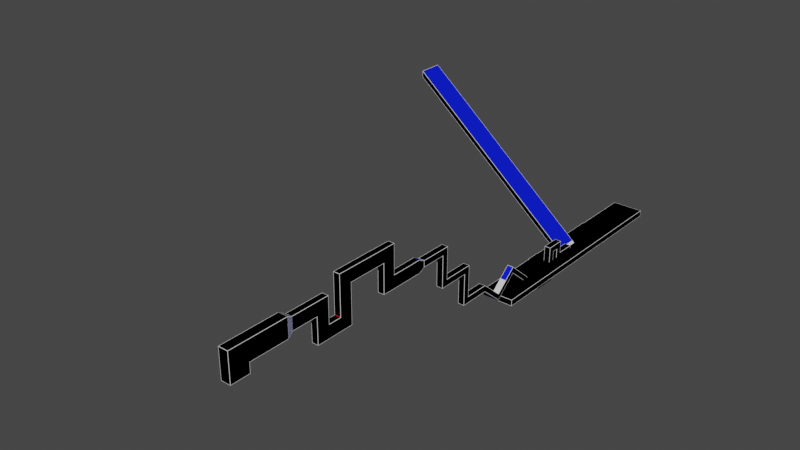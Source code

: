 # Source: Level_14.blend  (saved by Blender 2.93.21; exported with 4.5.12 LTS)
import bpy
from mathutils import Matrix  # noqa: F401  (used for matrix-valued properties, if any)

bpy.ops.wm.read_factory_settings(use_empty=True)
scene = bpy.context.scene
scene.name = 'Scene'

# ---- collections
col_objects = bpy.data.collections.new('Objects'); scene.collection.children.link(col_objects)

# ---- materials (node trees are filled in below, after node groups)
mat_material = bpy.data.materials.new('Material')
mat_material.use_transparent_shadow = False
mat_material.diffuse_color = (0.0, 0.009099, 0.8, 1.0)
mat_material_003 = bpy.data.materials.new('Material.003')
mat_material_003.use_transparent_shadow = False
mat_material_003.diffuse_color = (0.8, 0.0, 0.005073, 1.0)
mat_material_003.roughness = 0.5

# ---- material node trees
mat_material.use_nodes = True; mat_material.node_tree.nodes.clear()
_N = mat_material.node_tree.nodes; _L = mat_material.node_tree.links
n0 = _N.new('ShaderNodeBsdfPrincipled'); n0.name = 'Principled BSDF'; n0.location = (10, 300)
n0.distribution = 'GGX'
n0.subsurface_method = 'BURLEY'
n0.inputs[0].default_value = (0.0, 0.009099, 0.8, 1.0)
n0.inputs[2].default_value = 0.4
n0.inputs[3].default_value = 1.45
n0.inputs[27].default_value = (0.0, 0.0, 0.0, 1.0)
n0.inputs[28].default_value = 1.0
n1 = _N.new('ShaderNodeOutputMaterial'); n1.name = 'Material Output'; n1.location = (300, 300)
n2 = _N.new('ShaderNodeNormalMap'); n2.name = 'Normal Map'; n2.location = (-300, -300)
n2.label = 'Normal/Map'
n2.inputs[0].default_value = 0.0
_L.new(n0.outputs[0], n1.inputs[0])
_L.new(n2.outputs[0], n0.inputs[5])
n1.is_active_output = True
mat_material_003.use_nodes = True; mat_material_003.node_tree.nodes.clear()
_N = mat_material_003.node_tree.nodes; _L = mat_material_003.node_tree.links
n0 = _N.new('ShaderNodeBsdfPrincipled'); n0.name = 'Principled BSDF'; n0.location = (10, 300)
n0.distribution = 'GGX'
n0.subsurface_method = 'BURLEY'
n0.inputs[0].default_value = (0.8, 0.0, 0.005073, 1.0)
n0.inputs[3].default_value = 1.45
n0.inputs[27].default_value = (0.0, 0.0, 0.0, 1.0)
n0.inputs[28].default_value = 1.0
n1 = _N.new('ShaderNodeOutputMaterial'); n1.name = 'Material Output'; n1.location = (300, 300)
n2 = _N.new('ShaderNodeNormalMap'); n2.name = 'Normal Map'; n2.location = (-300, -300)
n2.label = 'Normal/Map'
n2.inputs[0].default_value = 0.0
_L.new(n0.outputs[0], n1.inputs[0])
_L.new(n2.outputs[0], n0.inputs[5])
n1.is_active_output = True

# ---- world
world_world = bpy.data.worlds.new('World'); scene.world = world_world
world_world.use_nodes = True; world_world.node_tree.nodes.clear()
_N = world_world.node_tree.nodes; _L = world_world.node_tree.links
n0 = _N.new('ShaderNodeOutputWorld'); n0.name = 'World Output'; n0.location = (300, 300)
n1 = _N.new('ShaderNodeBackground'); n1.name = 'Background'; n1.location = (10, 300)
n1.inputs[0].default_value = (0.05088, 0.05088, 0.05088, 1.0)
_L.new(n1.outputs[0], n0.inputs[0])
n0.is_active_output = True
world_world.color = (0.05088, 0.05088, 0.05088)
world_world.use_sun_shadow = False
world_world.sun_shadow_jitter_overblur = 0.0

# ---- meshes
me_cube_001 = bpy.data.meshes.new('Cube.001')
me_cube_001.from_pydata([(-0.5, -3.0, 1.0), (-0.5, 0.0, 0.0), (-0.5, 0.0, 1.0), (0.5, -3.0, 1.0), (0.5, 0.0, 0.0), (0.5, 0.0, 1.0), (-0.5, -4.0, 0.0), (0.5, -4.0, 0.0), (0.5, -4.0, 2.0), (-0.5, -4.0, 2.0), (0.5, -3.0, 3.0), (-0.5, -3.0, 3.0), (0.5, -5.0, 2.0), (-0.5, -5.0, 2.0), (0.5, -6.0, 3.0), (-0.5, -6.0, 3.0), (0.5, -6.0, -2.0), (-0.5, -6.0, -2.0), (0.5, -5.0, -3.0), (-0.5, -5.0, -3.0), (-0.5, -9.0, -3.0), (0.5, -9.0, -3.0), (-0.5, -9.0, -2.0), (0.5, -9.0, -2.0), (0.5, -16.0, 4.0), (0.5, -16.0, 3.0), (-0.5, -16.0, 3.0), (-0.5, -16.0, 4.0), (-0.5, -19.5, 0.0), (0.5, -19.5, 0.0), (-0.5, -19.5, 1.0), (0.5, -19.5, 1.0), (-0.5, -23.0, 4.0), (-0.5, -23.0, 3.0), (0.5, -23.0, 3.0), (0.5, -23.0, 4.0), (-0.5, -27.0, 4.0), (0.5, -27.0, 4.0), (-0.5, -28.0, 3.0), (0.5, -28.0, 3.0), (0.5, -28.0, 8.0), (-0.5, -28.0, 8.0), (0.5, -27.0, 9.0), (-0.5, -27.0, 9.0), (0.5, -32.0, 9.0), (-0.5, -32.0, 9.0), (0.5, -33.0, 8.0), (-0.5, -33.0, 8.0), (0.5, -33.0, 13.0), (-0.5, -33.0, 13.0), (0.5, -32.0, 14.0), (-0.5, -32.0, 14.0), (0.5, -37.0, 13.0), (-0.5, -37.0, 13.0), (0.5, -37.0, 14.0), (-0.5, -37.0, 14.0)], [], [(1, 2, 5, 4), (4, 7, 6, 1), (11, 15, 14, 10), (5, 2, 0, 3), (7, 8, 9, 6), (3, 0, 11, 10), (9, 8, 12, 13), (15, 17, 16, 14), (12, 18, 19, 13), (9, 13, 19, 20, 22, 17, 15, 11, 0, 2, 1, 6), (18, 21, 20, 19), (23, 22, 27, 24), (20, 21, 25, 26), (10, 14, 16, 23, 21, 18, 12, 8, 7, 4, 5, 3), (16, 17, 22, 23), (27, 26, 28, 30), (22, 20, 26, 27), (24, 27, 30, 31), (25, 24, 31, 29), (26, 25, 29, 28), (28, 29, 34, 33), (21, 23, 24, 25), (29, 31, 35, 34), (31, 30, 32, 35), (30, 28, 33, 32), (35, 32, 36, 37), (34, 39, 38, 33), (39, 40, 41, 38), (43, 45, 44, 42), (36, 43, 42, 37), (40, 46, 47, 41), (46, 48, 49, 47), (45, 51, 50, 44), (39, 34, 35, 37, 42, 44, 50, 54, 52, 48, 46, 40), (51, 55, 54, 50), (53, 52, 54, 55), (33, 38, 41, 47, 49, 53, 55, 51, 45, 43, 36, 32), (49, 48, 52, 53)])
_uv = me_cube_001.uv_layers.new(name='UVMap')
_uv.uv.foreach_set('vector', [0.375, 0.25, 0.625, 0.25, 0.625, 0.5, 0.375, 0.5, 0.375, 0.5, 0.375, 0.75, 0.125, 0.75, 0.125, 0.5, 0.875, 0.75, 0.875, 0.75, 0.625, 0.75, 0.625, 0.75, 0.625, 0.5, 0.875, 0.5, 0.875, 0.75, 0.625, 0.75, 0.375, 0.75, 0.625, 0.75, 0.625, 1.0, 0.375, 1.0, 0.625, 0.75, 0.875, 0.75, 0.875, 0.75, 0.625, 0.75, 0.625, 1.0, 0.625, 0.75, 0.625, 0.75, 0.625, 1.0, 0.625, 1.0, 0.625, 1.0, 0.625, 0.75, 0.625, 0.75, 0.625, 0.75, 0.625, 0.75, 0.625, 1.0, 0.625, 1.0, 0.625, 0.0, 0.625, 0.0, 0.625, 0.0, 0.625, 0.0, 0.625, 0.0, 0.625, 0.0, 0.625, 0.0, 0.625, 0.0, 0.625, 0.0, 0.625, 0.25, 0.375, 0.25, 0.375, 0.0, 0.625, 0.75, 0.625, 0.75, 0.625, 1.0, 0.625, 1.0, 0.625, 0.75, 0.625, 1.0, 0.625, 1.0, 0.625, 0.75, 0.625, 1.0, 0.625, 0.75, 0.625, 0.75, 0.625, 1.0, 0.625, 0.75, 0.625, 0.75, 0.625, 0.75, 0.625, 0.75, 0.625, 0.75, 0.625, 0.75, 0.625, 0.75, 0.625, 0.75, 0.375, 0.75, 0.375, 0.5, 0.625, 0.5, 0.625, 0.75, 0.625, 0.75, 0.625, 1.0, 0.625, 1.0, 0.625, 0.75, 0.625, 0.0, 0.625, 0.0, 0.625, 0.0, 0.625, 0.0, 0.625, 0.0, 0.625, 0.0, 0.625, 0.0, 0.625, 0.0, 0.625, 0.75, 0.625, 1.0, 0.625, 1.0, 0.625, 0.75, 0.625, 0.75, 0.625, 0.75, 0.625, 0.75, 0.625, 0.75, 0.625, 1.0, 0.625, 0.75, 0.625, 0.75, 0.625, 1.0, 0.625, 1.0, 0.625, 0.75, 0.625, 0.75, 0.625, 1.0, 0.625, 0.75, 0.625, 0.75, 0.625, 0.75, 0.625, 0.75, 0.625, 0.75, 0.625, 0.75, 0.625, 0.75, 0.625, 0.75, 0.625, 0.75, 0.625, 1.0, 0.625, 1.0, 0.625, 0.75, 0.625, 0.0, 0.625, 0.0, 0.625, 0.0, 0.625, 0.0, 0.625, 0.75, 0.625, 1.0, 0.625, 1.0, 0.625, 0.75, 0.625, 0.75, 0.625, 0.75, 0.625, 1.0, 0.625, 1.0, 0.625, 0.75, 0.625, 0.75, 0.625, 0.0, 0.625, 0.0, 0.625, 1.0, 0.625, 1.0, 0.625, 0.75, 0.625, 0.75, 0.625, 1.0, 0.625, 1.0, 0.625, 0.75, 0.625, 0.75, 0.625, 0.75, 0.625, 0.75, 0.625, 0.0, 0.625, 0.0, 0.625, 0.75, 0.625, 0.75, 0.625, 0.0, 0.625, 0.0, 0.625, 1.0, 0.625, 1.0, 0.625, 0.75, 0.625, 0.75, 0.625, 0.75, 0.625, 0.75, 0.625, 0.75, 0.625, 0.75, 0.625, 0.75, 0.625, 0.75, 0.625, 0.75, 0.625, 0.75, 0.625, 0.75, 0.625, 0.75, 0.625, 0.75, 0.625, 0.75, 0.625, 1.0, 0.625, 1.0, 0.625, 0.75, 0.625, 0.75, 0.625, 0.0, 0.625, 0.75, 0.625, 0.75, 0.625, 0.0, 0.625, 0.0, 0.625, 0.0, 0.625, 0.0, 0.625, 0.0, 0.625, 0.0, 0.625, 0.0, 0.625, 0.0, 0.625, 0.0, 0.625, 0.0, 0.625, 0.0, 0.625, 0.0, 0.625, 0.0, 0.625, 0.0, 0.625, 0.75, 0.625, 0.75, 0.625, 0.0])
me_cube_001.use_remesh_fix_poles = True
me_cube_001.use_remesh_preserve_attributes = False
me_cube_001.update()
me_cube_002 = bpy.data.meshes.new('Cube.002')
me_cube_002.from_pydata([(-0.5, -6.0, 1.0), (-0.5, -1.0, -1.0), (-0.5, -1.0, 1.0), (0.5, -6.0, 1.0), (0.5, -1.0, -1.0), (0.5, -1.0, 1.0), (-0.5, 0.0, 0.5), (-0.5, 0.0, -0.5), (0.5, 0.0, -0.5), (0.5, 0.0, 0.5), (-0.5, -8.0, -1.0), (0.5, -8.0, -1.0), (0.5, -8.0, 3.5), (-0.5, -8.0, 3.5), (0.5, -6.0, 5.5), (-0.5, -6.0, 5.5), (0.5, -14.0, 3.5), (-0.5, -14.0, 3.5), (0.5, -16.0, 5.5), (-0.5, -16.0, 5.5), (0.5, -16.0, -0.5), (-0.5, -16.0, -0.5), (0.5, -14.0, -2.5), (-0.5, -14.0, -2.5), (0.5, -18.0, -0.5), (-0.5, -18.0, -0.5), (0.5, -20.0, -2.5), (-0.5, -20.0, -2.5), (0.5, -20.0, 1.5), (-0.5, -20.0, 1.5), (0.5, -18.0, 3.5), (-0.5, -18.0, 3.5), (0.5, -24.0, 1.5), (-0.5, -24.0, 1.5), (0.5, -24.0, 3.5), (-0.5, -24.0, 3.5), (0.75, -25.0, 1.0), (-0.75, -25.0, 1.0), (0.75, -25.0, 4.0), (-0.75, -25.0, 4.0), (0.75, -31.0, 1.0), (-0.75, -31.0, 1.0), (0.75, -34.0, 4.0), (-0.75, -34.0, 4.0), (0.75, -31.0, -0.5), (-0.75, -31.0, -0.5), (0.75, -34.0, -0.5), (-0.75, -34.0, -0.5)], [], [(2, 5, 9, 6), (4, 11, 10, 1), (11, 12, 13, 10), (5, 2, 0, 3), (7, 6, 9, 8), (1, 2, 6, 7), (5, 4, 8, 9), (4, 1, 7, 8), (11, 4, 5, 3, 14, 18, 20, 24, 30, 34, 32, 28, 26, 22, 16, 12), (15, 19, 18, 14), (19, 21, 20, 18), (13, 12, 16, 17), (1, 10, 13, 17, 23, 27, 29, 33, 35, 31, 25, 21, 19, 15, 0, 2), (22, 26, 27, 23), (26, 28, 29, 27), (20, 21, 25, 24), (31, 35, 34, 30), (16, 22, 23, 17), (35, 33, 37, 39), (29, 28, 32, 33), (0, 15, 14, 3), (43, 47, 46, 42), (33, 32, 36, 37), (32, 34, 38, 36), (34, 35, 39, 38), (37, 36, 40, 41), (39, 37, 41, 45, 47, 43), (45, 44, 46, 47), (41, 40, 44, 45), (25, 31, 30, 24), (38, 42, 46, 44, 40, 36), (39, 43, 42, 38)])
_uv = me_cube_002.uv_layers.new(name='UVMap')
_uv.uv.foreach_set('vector', [0.875, 0.5, 0.625, 0.5, 0.625, 0.5, 0.875, 0.5, 0.375, 0.5, 0.375, 0.75, 0.125, 0.75, 0.125, 0.5, 0.375, 0.75, 0.625, 0.75, 0.625, 1.0, 0.375, 1.0, 0.625, 0.5, 0.875, 0.5, 0.875, 0.75, 0.625, 0.75, 0.375, 0.25, 0.625, 0.25, 0.625, 0.5, 0.375, 0.5, 0.375, 0.25, 0.625, 0.25, 0.625, 0.25, 0.375, 0.25, 0.625, 0.5, 0.375, 0.5, 0.375, 0.5, 0.625, 0.5, 0.375, 0.5, 0.125, 0.5, 0.125, 0.5, 0.375, 0.5, 0.375, 0.75, 0.375, 0.5, 0.625, 0.5, 0.625, 0.75, 0.625, 0.75, 0.625, 0.75, 0.625, 0.75, 0.625, 0.75, 0.625, 0.75, 0.625, 0.75, 0.625, 0.75, 0.625, 0.75, 0.625, 0.75, 0.625, 0.75, 0.625, 0.75, 0.625, 0.75, 0.875, 0.75, 0.875, 0.75, 0.625, 0.75, 0.625, 0.75, 0.625, 1.0, 0.625, 1.0, 0.625, 0.75, 0.625, 0.75, 0.625, 1.0, 0.625, 0.75, 0.625, 0.75, 0.625, 1.0, 0.375, 0.25, 0.375, 0.0, 0.625, 0.0, 0.625, 0.0, 0.625, 0.0, 0.625, 0.0, 0.625, 0.0, 0.625, 0.0, 0.625, 0.0, 0.625, 0.0, 0.625, 0.0, 0.625, 0.0, 0.625, 0.0, 0.625, 0.0, 0.625, 0.0, 0.625, 0.25, 0.625, 0.75, 0.625, 0.75, 0.625, 1.0, 0.625, 1.0, 0.625, 0.75, 0.625, 0.75, 0.625, 1.0, 0.625, 1.0, 0.625, 0.75, 0.625, 1.0, 0.625, 1.0, 0.625, 0.75, 0.625, 1.0, 0.625, 1.0, 0.625, 0.75, 0.625, 0.75, 0.625, 0.75, 0.625, 0.75, 0.625, 1.0, 0.625, 1.0, 0.625, 0.0, 0.625, 0.0, 0.625, 0.0, 0.625, 0.0, 0.625, 1.0, 0.625, 0.75, 0.625, 0.75, 0.625, 1.0, 0.875, 0.75, 0.875, 0.75, 0.625, 0.75, 0.625, 0.75, 0.625, 1.0, 0.625, 1.0, 0.625, 0.75, 0.625, 0.75, 0.625, 1.0, 0.625, 0.75, 0.625, 0.75, 0.625, 1.0, 0.625, 0.75, 0.625, 0.75, 0.625, 0.75, 0.625, 0.75, 0.625, 0.75, 0.625, 1.0, 0.625, 1.0, 0.625, 0.75, 0.625, 1.0, 0.625, 0.75, 0.625, 0.75, 0.625, 1.0, 0.625, 0.0, 0.625, 0.0, 0.625, 0.0, 0.625, 0.0, 0.625, 0.0, 0.625, 0.0, 0.625, 1.0, 0.625, 0.75, 0.625, 0.75, 0.625, 1.0, 0.625, 1.0, 0.625, 0.75, 0.625, 0.75, 0.625, 1.0, 0.625, 1.0, 0.625, 1.0, 0.625, 0.75, 0.625, 0.75, 0.625, 0.75, 0.625, 0.75, 0.625, 0.75, 0.625, 0.75, 0.625, 0.75, 0.625, 0.75, 0.625, 1.0, 0.625, 1.0, 0.625, 0.75, 0.625, 0.75])
me_cube_002.use_remesh_fix_poles = True
me_cube_002.use_remesh_preserve_attributes = False
me_cube_002.update()
me_cube_003 = bpy.data.meshes.new('Cube.003')
me_cube_003.from_pydata([(-0.2, -1.1, -0.5), (-0.2, -1.1, 0.5), (-0.2, 1.1, -0.5), (-0.2, 1.1, 0.5), (0.2, -1.1, -0.5), (0.2, -1.1, 0.5), (0.2, 1.1, -0.5), (0.2, 1.1, 0.5)], [], [(0, 1, 3, 2), (2, 3, 7, 6), (6, 7, 5, 4), (4, 5, 1, 0), (2, 6, 4, 0), (7, 3, 1, 5)])
_uv = me_cube_003.uv_layers.new(name='UVMap')
_uv.uv.foreach_set('vector', [0.375, 0.0, 0.625, 0.0, 0.625, 0.25, 0.375, 0.25, 0.375, 0.25, 0.625, 0.25, 0.625, 0.5, 0.375, 0.5, 0.375, 0.5, 0.625, 0.5, 0.625, 0.75, 0.375, 0.75, 0.375, 0.75, 0.625, 0.75, 0.625, 1.0, 0.375, 1.0, 0.125, 0.5, 0.375, 0.5, 0.375, 0.75, 0.125, 0.75, 0.625, 0.5, 0.875, 0.5, 0.875, 0.75, 0.625, 0.75])
me_cube_003.use_remesh_fix_poles = True
me_cube_003.use_remesh_preserve_attributes = False
me_cube_003.update()
me_cube_004 = bpy.data.meshes.new('Cube.004')
me_cube_004.from_pydata([(-0.2, -2.25, -0.5), (-0.2, -2.25, 0.5), (-0.2, 2.25, -0.5), (-0.2, 2.25, 0.5), (0.2, -2.25, -0.5), (0.2, -2.25, 0.5), (0.2, 2.25, -0.5), (0.2, 2.25, 0.5)], [], [(0, 1, 3, 2), (2, 3, 7, 6), (6, 7, 5, 4), (4, 5, 1, 0), (2, 6, 4, 0), (7, 3, 1, 5)])
_uv = me_cube_004.uv_layers.new(name='UVMap')
_uv.uv.foreach_set('vector', [0.375, 0.0, 0.625, 0.0, 0.625, 0.25, 0.375, 0.25, 0.375, 0.25, 0.625, 0.25, 0.625, 0.5, 0.375, 0.5, 0.375, 0.5, 0.625, 0.5, 0.625, 0.75, 0.375, 0.75, 0.375, 0.75, 0.625, 0.75, 0.625, 1.0, 0.375, 1.0, 0.125, 0.5, 0.375, 0.5, 0.375, 0.75, 0.125, 0.75, 0.625, 0.5, 0.875, 0.5, 0.875, 0.75, 0.625, 0.75])
me_cube_004.use_remesh_fix_poles = True
me_cube_004.use_remesh_preserve_attributes = False
me_cube_004.update()
me_cube_005 = bpy.data.meshes.new('Cube.005')
me_cube_005.from_pydata([(-0.2, -4.8, -0.5), (-0.2, -4.8, 0.5), (-0.2, -0.2, -0.5), (-0.2, -0.2, 0.5), (0.2, 0.2, -0.5), (0.2, 0.2, 0.5), (-2.2, 0.2, 0.5), (-2.2, 0.2, -0.5), (-2.6, -0.2, 0.5), (-2.6, -0.2, -0.5), (-2.2, 9.0, 0.5), (-2.2, 9.0, -0.5), (-2.6, 9.0, 0.5), (-2.6, 9.0, -0.5), (0.2, -5.2, 0.5), (0.2, -5.2, -0.5), (-2.2, -5.2, -0.5), (-2.2, -5.2, 0.5), (-2.6, -4.8, -0.5), (-2.6, -4.8, 0.5), (-2.2, -6.8, -0.5), (-2.2, -6.8, 0.5), (-2.6, -7.2, -0.5), (-2.6, -7.2, 0.5), (-0.2, -7.2, -0.5), (-0.2, -7.2, 0.5), (0.2, -6.8, -0.5), (0.2, -6.8, 0.5), (-0.2, -9.0, -0.5), (-0.2, -9.0, 0.5), (0.2, -9.0, -0.5), (0.2, -9.0, 0.5)], [], [(0, 1, 3, 2), (4, 7, 6, 5), (0, 18, 19, 1), (8, 12, 13, 9), (15, 4, 5, 14), (10, 11, 13, 12), (6, 7, 11, 10), (14, 17, 16, 15), (18, 22, 23, 19), (22, 24, 25, 23), (16, 17, 21, 20), (20, 21, 27, 26), (4, 15, 16, 20, 26, 30, 28, 24, 22, 18, 0, 2, 9, 13, 11, 7), (27, 31, 30, 26), (29, 28, 30, 31), (3, 1, 19, 23, 25, 29, 31, 27, 21, 17, 14, 5, 6, 10, 12, 8), (25, 24, 28, 29), (3, 8, 9, 2)])
_uv = me_cube_005.uv_layers.new(name='UVMap')
_uv.uv.foreach_set('vector', [0.375, 0.0, 0.625, 0.0, 0.625, 0.25, 0.375, 0.25, 0.375, 0.5, 0.375, 0.25, 0.625, 0.25, 0.625, 0.5, 0.375, 0.0, 0.375, 0.0, 0.625, 0.0, 0.625, 0.0, 0.625, 0.25, 0.625, 0.25, 0.375, 0.25, 0.375, 0.25, 0.375, 0.75, 0.375, 0.5, 0.625, 0.5, 0.625, 0.75, 0.625, 0.25, 0.375, 0.25, 0.375, 0.25, 0.625, 0.25, 0.625, 0.25, 0.375, 0.25, 0.375, 0.25, 0.625, 0.25, 0.625, 0.75, 0.625, 1.0, 0.375, 1.0, 0.375, 0.75, 0.375, 0.0, 0.375, 0.0, 0.625, 0.0, 0.625, 0.0, 0.375, 1.0, 0.375, 1.0, 0.625, 1.0, 0.625, 1.0, 0.375, 1.0, 0.625, 1.0, 0.625, 1.0, 0.375, 1.0, 0.375, 1.0, 0.625, 1.0, 0.625, 1.0, 0.375, 1.0, 0.375, 0.5, 0.375, 0.75, 0.125, 0.75, 0.125, 0.75, 0.125, 0.75, 0.125, 0.75, 0.125, 0.75, 0.125, 0.75, 0.125, 0.75, 0.125, 0.75, 0.125, 0.75, 0.125, 0.5, 0.125, 0.5, 0.125, 0.5, 0.125, 0.5, 0.125, 0.5, 0.625, 1.0, 0.625, 1.0, 0.375, 1.0, 0.375, 1.0, 0.625, 1.0, 0.375, 1.0, 0.375, 1.0, 0.625, 1.0, 0.875, 0.5, 0.875, 0.75, 0.875, 0.75, 0.875, 0.75, 0.875, 0.75, 0.875, 0.75, 0.875, 0.75, 0.875, 0.75, 0.875, 0.75, 0.875, 0.75, 0.625, 0.75, 0.625, 0.5, 0.875, 0.5, 0.875, 0.5, 0.875, 0.5, 0.875, 0.5, 0.625, 1.0, 0.375, 1.0, 0.375, 1.0, 0.625, 1.0, 0.625, 0.25, 0.625, 0.25, 0.375, 0.25, 0.375, 0.25])
me_cube_005.use_remesh_fix_poles = True
me_cube_005.use_remesh_preserve_attributes = False
me_cube_005.update()
me_cube_006 = bpy.data.meshes.new('Cube.006')
me_cube_006.from_pydata([(0.5, -5.0, 0.5), (0.5, -5.0, -0.5), (-0.5, -5.0, 0.5), (-0.5, -5.0, -0.5), (0.5, 4.0, 0.5), (0.5, 4.0, -0.5), (-0.5, 4.0, 0.5), (-0.5, 4.0, -0.5)], [], [(3, 2, 6, 7), (4, 5, 7, 6), (2, 0, 4, 6), (0, 1, 5, 4), (1, 3, 7, 5), (1, 0, 2, 3)])
_uv = me_cube_006.uv_layers.new(name='UVMap')
_uv.uv.foreach_set('vector', [0.375, 0.25, 0.625, 0.25, 0.625, 0.25, 0.375, 0.25, 0.625, 0.25, 0.375, 0.25, 0.375, 0.25, 0.625, 0.25, 0.875, 0.5, 0.875, 0.5, 0.875, 0.5, 0.875, 0.5, 0.625, 0.25, 0.375, 0.25, 0.375, 0.25, 0.625, 0.25, 0.125, 0.5, 0.125, 0.5, 0.125, 0.5, 0.125, 0.5, 0.125, 0.5, 0.875, 0.5, 0.625, 0.25, 0.125, 0.5])
me_cube_006.use_remesh_fix_poles = True
me_cube_006.use_remesh_preserve_attributes = False
me_cube_006.update()
me_cube_007 = bpy.data.meshes.new('Cube.007')
me_cube_007.from_pydata([(-2.5, -19.0, -0.5), (-2.5, -19.0, 0.5), (-2.5, 19.0, -0.5), (-2.5, 19.0, 0.5), (2.5, -19.0, -0.5), (2.5, -19.0, 0.5), (2.5, 19.0, -0.5), (2.5, 19.0, 0.5)], [], [(0, 1, 3, 2), (2, 3, 7, 6), (6, 7, 5, 4), (4, 5, 1, 0), (2, 6, 4, 0), (7, 3, 1, 5)])
_uv = me_cube_007.uv_layers.new(name='UVMap')
_uv.uv.foreach_set('vector', [0.375, 0.0, 0.625, 0.0, 0.625, 0.25, 0.375, 0.25, 0.375, 0.25, 0.625, 0.25, 0.625, 0.5, 0.375, 0.5, 0.375, 0.5, 0.625, 0.5, 0.625, 0.75, 0.375, 0.75, 0.375, 0.75, 0.625, 0.75, 0.625, 1.0, 0.375, 1.0, 0.125, 0.5, 0.375, 0.5, 0.375, 0.75, 0.125, 0.75, 0.625, 0.5, 0.875, 0.5, 0.875, 0.75, 0.625, 0.75])
me_cube_007.use_remesh_fix_poles = True
me_cube_007.use_remesh_preserve_attributes = False
me_cube_007.update()
me_cube_008 = bpy.data.meshes.new('Cube.008')
me_cube_008.from_pydata([(-28.0, -2.0, 23.0), (-28.0, -2.0, 24.0), (-28.0, 2.0, 23.0), (-28.0, 2.0, 24.0), (0.0, -2.0, -0.5), (0.0, -2.0, 0.5), (0.0, 2.0, -0.5), (0.0, 2.0, 0.5)], [], [(0, 1, 3, 2), (2, 3, 7, 6), (6, 7, 5, 4), (4, 5, 1, 0), (2, 6, 4, 0), (7, 3, 1, 5)])
_uv = me_cube_008.uv_layers.new(name='UVMap')
_uv.uv.foreach_set('vector', [0.375, 0.0, 0.625, 0.0, 0.625, 0.25, 0.375, 0.25, 0.375, 0.25, 0.625, 0.25, 0.625, 0.5, 0.375, 0.5, 0.375, 0.5, 0.625, 0.5, 0.625, 0.75, 0.375, 0.75, 0.375, 0.75, 0.625, 0.75, 0.625, 1.0, 0.375, 1.0, 0.125, 0.5, 0.375, 0.5, 0.375, 0.75, 0.125, 0.75, 0.625, 0.5, 0.875, 0.5, 0.875, 0.75, 0.625, 0.75])
me_cube_008.use_remesh_fix_poles = True
me_cube_008.use_remesh_preserve_attributes = False
me_cube_008.update()
me_cube_009 = bpy.data.meshes.new('Cube.009')
me_cube_009.from_pydata([(-2.45, -18.95, -0.5), (-2.45, -19.0, -0.45), (-2.5, -18.95, -0.45), (-2.45, -19.0, 0.45), (-2.45, -18.95, 0.5), (-2.5, -18.95, 0.45), (-2.45, 18.95, -0.5), (-2.5, 18.95, -0.45), (-2.45, 19.0, -0.45), (-2.45, 18.95, 0.5), (-2.45, 19.0, 0.45), (-2.5, 18.95, 0.45), (2.45, -18.95, -0.5), (2.5, -18.95, -0.45), (2.45, -19.0, -0.45), (2.45, -18.95, 0.5), (2.45, -19.0, 0.45), (2.5, -18.95, 0.45), (2.45, 18.95, -0.5), (2.45, 19.0, -0.45), (2.5, 18.95, -0.45), (2.45, 18.95, 0.5), (2.5, 18.95, 0.45), (2.45, 19.0, 0.45)], [], [(14, 16, 3, 1), (20, 22, 17, 13), (21, 9, 4, 15), (2, 5, 11, 7), (8, 10, 23, 19), (0, 1, 2), (3, 4, 5), (6, 7, 8), (9, 10, 11), (12, 13, 14), (15, 16, 17), (18, 19, 20), (21, 22, 23), (6, 0, 2, 7), (1, 3, 5, 2), (4, 9, 11, 5), (10, 8, 7, 11), (18, 6, 8, 19), (9, 21, 23, 10), (22, 20, 19, 23), (12, 18, 20, 13), (21, 15, 17, 22), (16, 14, 13, 17), (0, 12, 14, 1), (15, 4, 3, 16), (6, 18, 12, 0)])
me_cube_009.polygons.foreach_set('material_index', [0, 0, 0, 0, 0, 1, 1, 1, 1, 1, 1, 1, 1, 1, 1, 1, 1, 1, 1, 1, 1, 1, 1, 1, 1, 0])
_uv = me_cube_009.uv_layers.new(name='UVMap')
_uv.uv.foreach_set('vector', [0.3875, 0.7525, 0.6125, 0.7525, 0.6125, 0.9975, 0.3875, 0.9975, 0.3875, 0.5003, 0.6125, 0.5003, 0.6125, 0.7497, 0.3875, 0.7497, 0.6275, 0.5003, 0.8725, 0.5003, 0.8725, 0.7497, 0.6275, 0.7497, 0.3875, 0.0003289, 0.6125, 0.0003289, 0.6125, 0.2497, 0.3875, 0.2497, 0.3875, 0.2525, 0.6125, 0.2525, 0.6125, 0.4975, 0.3875, 0.4975, 0.1275, 0.7497, 0.1275, 0.75, 0.125, 0.7497, 0.6125, 0.9975, 0.625, 0.9975, 0.6125, 1.0, 0.1275, 0.5003, 0.125, 0.5003, 0.1275, 0.5, 0.625, 0.2525, 0.6125, 0.25, 0.6125, 0.25, 0.3725, 0.7497, 0.375, 0.7497, 0.3725, 0.75, 0.625, 0.7525, 0.6125, 0.75, 0.6125, 0.75, 0.3725, 0.5003, 0.3725, 0.5, 0.375, 0.5003, 0.625, 0.5003, 0.6125, 0.5, 0.6125, 0.5, 0.1275, 0.5003, 0.1275, 0.7497, 0.125, 0.7497, 0.125, 0.5003, 0.3875, 0.0, 0.6125, 0.0, 0.6125, 0.0003289, 0.3875, 0.0003289, 0.625, 0.0003289, 0.625, 0.2497, 0.6125, 0.2497, 0.6125, 0.0003289, 0.6125, 0.2525, 0.3875, 0.2525, 0.3875, 0.2497, 0.6125, 0.2497, 0.3725, 0.5003, 0.1275, 0.5003, 0.1275, 0.5, 0.3725, 0.5, 0.625, 0.2525, 0.625, 0.4975, 0.6125, 0.4975, 0.6125, 0.2525, 0.6125, 0.5003, 0.3875, 0.5003, 0.3875, 0.4975, 0.6125, 0.4975, 0.3725, 0.7497, 0.3725, 0.5003, 0.3875, 0.5003, 0.3875, 0.7497, 0.6275, 0.5003, 0.6275, 0.7497, 0.6125, 0.7497, 0.6125, 0.5003, 0.6125, 0.7525, 0.3875, 0.7525, 0.3875, 0.7497, 0.6125, 0.7497, 0.1275, 0.7497, 0.3725, 0.7497, 0.3725, 0.75, 0.1275, 0.75, 0.625, 0.7525, 0.625, 0.9975, 0.6125, 0.9975, 0.6125, 0.7525, 0.1275, 0.5003, 0.3725, 0.5003, 0.3725, 0.7497, 0.1275, 0.7497])
me_cube_009.materials.append(mat_material)
me_cube_009.materials.append(mat_material_003)
me_cube_009.use_remesh_fix_poles = True
me_cube_009.use_remesh_preserve_attributes = False
me_cube_009.update()
me_cube_010 = bpy.data.meshes.new('Cube.010')
me_cube_010.from_pydata([(-0.5, -3.05, 0.95), (-0.45, -3.0, 1.05), (-0.45, -2.95, 1.0), (-0.5, -0.05, 0.05), (-0.45, 0.0, 0.05), (-0.45, -0.05, 0.0), (-0.45, -0.05, 1.0), (-0.45, 0.0, 0.95), (-0.5, -0.05, 0.95), (0.5, -3.05, 0.95), (0.45, -2.95, 1.0), (0.45, -3.0, 1.05), (0.45, -0.05, 0.0), (0.45, 0.0, 0.05), (0.5, -0.05, 0.05), (0.45, -0.05, 1.0), (0.5, -0.05, 0.95), (0.45, 0.0, 0.95), (-0.45, -4.0, 0.05), (-0.5, -3.95, 0.05), (-0.45, -3.95, 0.0), (0.45, -4.0, 0.05), (0.45, -3.95, 0.0), (0.5, -3.95, 0.05), (0.45, -4.05, 2.0), (0.45, -4.0, 1.95), (0.5, -3.95, 2.05), (-0.45, -4.05, 2.0), (-0.5, -3.95, 2.05), (-0.45, -4.0, 1.95), (0.45, -3.05, 3.0), (0.5, -3.05, 2.95), (0.45, -3.0, 2.95), (-0.45, -3.05, 3.0), (-0.45, -3.0, 2.95), (-0.5, -3.05, 2.95), (0.45, -5.0, 1.95), (0.45, -4.95, 2.0), (0.5, -5.05, 2.05), (-0.45, -5.0, 1.95), (-0.5, -5.05, 2.05), (-0.45, -4.95, 2.0), (0.45, -6.0, 2.95), (0.5, -5.95, 2.95), (0.45, -5.95, 3.0), (-0.45, -6.0, 2.95), (-0.45, -5.95, 3.0), (-0.5, -5.95, 2.95), (0.45, -6.05, -2.0), (0.5, -5.95, -2.057), (0.45, -6.0, -1.95), (-0.45, -6.05, -2.0), (-0.45, -6.0, -1.95), (-0.5, -5.95, -2.057), (0.45, -5.05, -3.0), (0.45, -5.0, -2.95), (0.5, -5.05, -2.943), (-0.45, -5.05, -3.0), (-0.5, -5.05, -2.943), (-0.45, -5.0, -2.95), (-0.45, -8.95, -3.0), (-0.45, -9.038, -2.967), (-0.5, -9.0, -2.943), (0.45, -8.95, -3.0), (0.5, -9.0, -2.943), (0.45, -9.038, -2.967), (-0.45, -8.95, -2.0), (-0.5, -9.0, -2.057), (-0.45, -9.038, -1.967), (0.45, -8.95, -2.0), (0.45, -9.038, -1.967), (0.5, -9.0, -2.057), (0.45, -15.96, 3.967), (0.45, -16.04, 3.967), (0.5, -16.0, 3.942), (0.5, -16.0, 3.058), (0.45, -16.04, 2.967), (0.45, -15.96, 2.967), (-0.45, -16.04, 2.967), (-0.5, -16.0, 3.058), (-0.45, -15.96, 2.967), (-0.45, -16.04, 3.967), (-0.45, -15.96, 3.967), (-0.5, -16.0, 3.942), (-0.45, -19.46, 0.03254), (-0.45, -19.54, 0.03254), (-0.5, -19.5, 0.05787), (0.45, -19.46, 0.03254), (0.5, -19.5, 0.05787), (0.45, -19.54, 0.03254), (-0.45, -19.46, 1.033), (-0.5, -19.5, 0.9421), (-0.45, -19.54, 1.033), (0.45, -19.46, 1.033), (0.45, -19.54, 1.033), (0.5, -19.5, 0.9421), (-0.45, -23.05, 4.0), (-0.45, -22.96, 3.967), (-0.5, -23.0, 3.943), (-0.45, -23.05, 3.0), (-0.5, -23.0, 3.057), (-0.45, -22.96, 2.967), (0.45, -23.05, 3.0), (0.45, -22.96, 2.967), (0.5, -23.0, 3.057), (0.45, -23.05, 4.0), (0.5, -23.0, 3.943), (0.45, -22.96, 3.967), (-0.45, -27.0, 4.05), (-0.45, -26.95, 4.0), (-0.5, -27.05, 3.943), (0.45, -27.0, 4.05), (0.5, -27.05, 3.943), (0.45, -26.95, 4.0), (-0.45, -28.0, 3.05), (-0.5, -27.95, 3.057), (-0.45, -27.95, 3.0), (0.45, -28.0, 3.05), (0.45, -27.95, 3.0), (0.5, -27.95, 3.057), (0.45, -28.05, 8.0), (0.45, -28.0, 7.95), (0.5, -27.95, 8.05), (-0.45, -28.05, 8.0), (-0.5, -27.95, 8.05), (-0.45, -28.0, 7.95), (0.45, -27.05, 9.0), (0.5, -27.05, 8.95), (0.45, -27.0, 8.95), (-0.45, -27.05, 9.0), (-0.45, -27.0, 8.95), (-0.5, -27.05, 8.95), (0.45, -32.0, 9.05), (0.5, -32.05, 8.95), (0.45, -31.95, 9.0), (-0.45, -32.0, 9.05), (-0.45, -31.95, 9.0), (-0.5, -32.05, 8.95), (0.45, -33.0, 8.05), (0.45, -32.95, 8.0), (0.5, -32.95, 8.05), (-0.45, -33.0, 8.05), (-0.5, -32.95, 8.05), (-0.45, -32.95, 8.0), (0.45, -33.05, 13.0), (0.45, -33.0, 12.95), (0.5, -32.95, 13.05), (-0.45, -33.05, 13.0), (-0.5, -32.95, 13.05), (-0.45, -33.0, 12.95), (0.45, -32.05, 14.0), (0.5, -32.05, 13.95), (0.45, -32.0, 13.95), (-0.45, -32.05, 14.0), (-0.45, -32.0, 13.95), (-0.5, -32.05, 13.95), (0.45, -36.95, 13.0), (0.5, -36.95, 13.05), (0.45, -37.0, 13.05), (-0.45, -36.95, 13.0), (-0.45, -37.0, 13.05), (-0.5, -36.95, 13.05), (0.45, -36.95, 14.0), (0.45, -37.0, 13.95), (0.5, -36.95, 13.95), (-0.45, -36.95, 14.0), (-0.5, -36.95, 13.95), (-0.45, -37.0, 13.95)], [], [(12, 22, 20, 5), (31, 43, 49, 71, 64, 56, 38, 26, 23, 14, 16, 9), (36, 55, 59, 39), (11, 1, 34, 32), (27, 24, 37, 41), (4, 7, 17, 13), (33, 46, 44, 30), (48, 51, 66, 69), (45, 52, 50, 42), (15, 6, 2, 10), (67, 62, 79, 83), (73, 81, 90, 93), (64, 71, 74, 75), (21, 25, 29, 18), (54, 63, 60, 57), (91, 86, 100, 98), (61, 65, 77, 80), (75, 74, 95, 88), (78, 76, 87, 84), (83, 79, 86, 91), (88, 95, 106, 104), (70, 68, 82, 72), (94, 92, 97, 107), (100, 115, 124, 142, 148, 161, 166, 155, 137, 131, 110, 98), (85, 89, 103, 101), (102, 118, 116, 99), (119, 104, 106, 112, 127, 133, 151, 164, 157, 146, 140, 122), (120, 139, 143, 123), (135, 154, 152, 132), (117, 121, 125, 114), (129, 136, 134, 126), (147, 144, 156, 159), (138, 145, 149, 141), (108, 130, 128, 111), (160, 158, 163, 167), (105, 96, 109, 113), (153, 165, 162, 150), (0, 1, 2), (3, 4, 5), (6, 7, 8), (9, 10, 11), (12, 13, 14), (15, 16, 17), (18, 19, 20), (21, 22, 23), (24, 25, 26), (27, 28, 29), (30, 31, 32), (33, 34, 35), (36, 37, 38), (39, 40, 41), (42, 43, 44), (45, 46, 47), (48, 49, 50), (51, 52, 53), (54, 55, 56), (57, 58, 59), (60, 61, 62), (63, 64, 65), (66, 67, 68), (69, 70, 71), (72, 73, 74), (75, 76, 77), (78, 79, 80), (81, 82, 83), (84, 85, 86), (87, 88, 89), (90, 91, 92), (93, 94, 95), (96, 97, 98), (99, 100, 101), (102, 103, 104), (105, 106, 107), (108, 109, 110), (111, 112, 113), (114, 115, 116), (117, 118, 119), (120, 121, 122), (123, 124, 125), (126, 127, 128), (129, 130, 131), (132, 133, 134), (135, 136, 137), (138, 139, 140), (141, 142, 143), (144, 145, 146), (147, 148, 149), (150, 151, 152), (153, 154, 155), (156, 157, 158), (159, 160, 161), (162, 163, 164), (165, 166, 167), (2, 6, 8, 0), (7, 4, 3, 8), (12, 5, 4, 13), (6, 15, 17, 7), (16, 14, 13, 17), (15, 10, 9, 16), (10, 2, 1, 11), (20, 22, 21, 18), (22, 12, 14, 23), (5, 20, 19, 3), (24, 27, 29, 25), (25, 21, 23, 26), (18, 29, 28, 19), (32, 34, 33, 30), (0, 35, 34, 1), (31, 9, 11, 32), (36, 39, 41, 37), (27, 41, 40, 28), (26, 38, 37, 24), (44, 46, 45, 42), (46, 33, 35, 47), (30, 44, 43, 31), (50, 52, 51, 48), (42, 50, 49, 43), (52, 45, 47, 53), (54, 57, 59, 55), (39, 59, 58, 40), (38, 56, 55, 36), (63, 54, 56, 64), (53, 67, 66, 51), (57, 60, 62, 58), (71, 49, 48, 69), (69, 66, 68, 70), (65, 61, 60, 63), (74, 71, 70, 72), (72, 82, 81, 73), (64, 75, 77, 65), (82, 68, 67, 83), (76, 78, 80, 77), (79, 62, 61, 80), (87, 76, 75, 88), (95, 74, 73, 93), (83, 91, 90, 81), (86, 79, 78, 84), (89, 85, 84, 87), (93, 90, 92, 94), (102, 99, 101, 103), (107, 97, 96, 105), (88, 104, 103, 89), (100, 86, 85, 101), (94, 107, 106, 95), (91, 98, 97, 92), (113, 109, 108, 111), (109, 96, 98, 110), (112, 106, 105, 113), (117, 114, 116, 118), (118, 102, 104, 119), (115, 100, 99, 116), (120, 123, 125, 121), (114, 125, 124, 115), (121, 117, 119, 122), (128, 130, 129, 126), (111, 128, 127, 112), (130, 108, 110, 131), (134, 136, 135, 132), (131, 137, 136, 129), (133, 127, 126, 134), (138, 141, 143, 139), (139, 120, 122, 140), (142, 124, 123, 143), (144, 147, 149, 145), (141, 149, 148, 142), (140, 146, 145, 138), (152, 154, 153, 150), (132, 152, 151, 133), (137, 155, 154, 135), (158, 160, 159, 156), (162, 165, 167, 163), (163, 158, 157, 164), (160, 167, 166, 161), (147, 159, 161, 148), (165, 153, 155, 166), (150, 162, 164, 151), (156, 144, 146, 157), (28, 40, 58, 62, 67, 53, 47, 35, 0, 8, 3, 19)])
me_cube_010.polygons.foreach_set('material_index', [0, 0, 0, 0, 0, 0, 0, 0, 0, 0, 0, 0, 0, 0, 0, 0, 0, 0, 0, 0, 0, 0, 0, 0, 0, 0, 0, 0, 0, 0, 0, 0, 0, 0, 0, 0, 0, 1, 1, 1, 1, 1, 1, 1, 1, 1, 1, 1, 1, 1, 1, 1, 1, 1, 1, 1, 1, 1, 1, 1, 1, 1, 1, 1, 1, 1, 1, 1, 1, 1, 1, 1, 1, 1, 1, 1, 1, 1, 1, 1, 1, 1, 1, 1, 1, 1, 1, 1, 1, 1, 1, 1, 1, 1, 1, 1, 1, 1, 1, 1, 1, 1, 1, 1, 1, 1, 1, 1, 1, 1, 1, 1, 1, 1, 1, 1, 1, 1, 1, 1, 1, 1, 1, 1, 1, 1, 1, 1, 1, 1, 1, 1, 1, 1, 1, 1, 1, 1, 1, 1, 1, 1, 1, 1, 1, 1, 1, 1, 1, 1, 1, 1, 1, 1, 1, 1, 1, 1, 1, 1, 1, 1, 1, 1, 1, 1, 1, 1, 1, 1, 1, 1, 1, 1, 1, 1, 1, 0])
_uv = me_cube_010.uv_layers.new(name='UVMap')
_uv.uv.foreach_set('vector', [0.3625, 0.5031, 0.3625, 0.7469, 0.1375, 0.7469, 0.1375, 0.5031, 0.6234, 0.7498, 0.6248, 0.7498, 0.6279, 0.7499, 0.625, 0.75, 0.625, 0.75, 0.6257, 0.75, 0.6251, 0.7487, 0.6139, 0.748, 0.3784, 0.7473, 0.3871, 0.5031, 0.6124, 0.5035, 0.5822, 0.7375, 0.625, 0.7625, 0.625, 0.7625, 0.625, 0.9875, 0.625, 0.9875, 0.6375, 0.75, 0.8625, 0.75, 0.8625, 0.75, 0.6375, 0.75, 0.625, 0.9875, 0.625, 0.7625, 0.625, 0.7625, 0.625, 0.9875, 0.3875, 0.2625, 0.6125, 0.2625, 0.6125, 0.4875, 0.3875, 0.4875, 0.8625, 0.75, 0.8625, 0.75, 0.6375, 0.75, 0.6375, 0.75, 0.625, 0.7625, 0.625, 0.9875, 0.625, 0.9875, 0.625, 0.7625, 0.625, 0.9875, 0.625, 0.9875, 0.625, 0.7625, 0.625, 0.7625, 0.6375, 0.5042, 0.8625, 0.5042, 0.8625, 0.7458, 0.6375, 0.7458, 0.625, 0.0, 0.625, 0.0, 0.625, 0.0, 0.625, 0.0, 0.625, 0.7625, 0.625, 0.9875, 0.625, 0.9875, 0.625, 0.7625, 0.625, 0.75, 0.625, 0.75, 0.625, 0.75, 0.625, 0.75, 0.3812, 0.7625, 0.6187, 0.7625, 0.6187, 0.9875, 0.3812, 0.9875, 0.625, 0.7625, 0.625, 0.7625, 0.625, 0.9875, 0.625, 0.9875, 0.625, 0.0, 0.625, 0.0, 0.625, 0.0, 0.625, 0.0, 0.625, 0.9875, 0.625, 0.7625, 0.625, 0.7625, 0.625, 0.9875, 0.625, 0.75, 0.625, 0.75, 0.625, 0.75, 0.625, 0.75, 0.625, 0.9875, 0.625, 0.7625, 0.625, 0.7625, 0.625, 0.9875, 0.625, 0.0, 0.625, 0.0, 0.625, 0.0, 0.625, 0.0, 0.625, 0.75, 0.625, 0.75, 0.625, 0.75, 0.625, 0.75, 0.625, 0.7625, 0.625, 0.9875, 0.625, 0.9875, 0.625, 0.7625, 0.625, 0.7625, 0.625, 0.9875, 0.625, 0.9875, 0.625, 0.7625, 0.625, 0.0, 0.625, 0.0, 0.625, 0.0, 0.625, 0.0, 0.625, 0.0, 0.625, 0.0, 0.625, 0.0, 0.625, 0.0, 0.625, 0.0, 0.625, 0.0, 0.625, 0.0, 0.625, 0.0, 0.625, 0.9875, 0.625, 0.7625, 0.625, 0.7625, 0.625, 0.9875, 0.625, 0.7625, 0.625, 0.7625, 0.625, 0.9875, 0.625, 0.9875, 0.625, 0.75, 0.625, 0.75, 0.625, 0.75, 0.625, 0.75, 0.625, 0.75, 0.625, 0.75, 0.625, 0.75, 0.625, 0.75, 0.625, 0.75, 0.625, 0.75, 0.625, 0.75, 0.625, 0.75, 0.625, 0.7125, 0.625, 0.7125, 0.625, 0.0375, 0.625, 0.0375, 0.625, 0.9875, 0.625, 0.9875, 0.625, 0.7625, 0.625, 0.7625, 0.625, 0.7125, 0.625, 0.7125, 0.625, 0.0375, 0.625, 0.0375, 0.625, 0.9875, 0.625, 0.9875, 0.625, 0.7625, 0.625, 0.7625, 0.625, 0.0375, 0.625, 0.7125, 0.625, 0.7125, 0.625, 0.0375, 0.625, 0.7125, 0.625, 0.7125, 0.625, 0.0375, 0.625, 0.0375, 0.625, 0.9875, 0.625, 0.9875, 0.625, 0.7625, 0.625, 0.7625, 0.625, 0.0375, 0.625, 0.7125, 0.625, 0.7125, 0.625, 0.0375, 0.625, 0.7625, 0.625, 0.9875, 0.625, 0.9875, 0.625, 0.7625, 0.625, 0.9875, 0.625, 0.9875, 0.625, 0.7625, 0.625, 0.7625, 0.5822, 0.01249, 0.625, 0.0, 0.625, 0.004167, 0.3871, 0.2469, 0.3875, 0.25, 0.375, 0.2469, 0.625, 0.2625, 0.625, 0.2625, 0.6125, 0.25, 0.5822, 0.7375, 0.6375, 0.7458, 0.6375, 0.75, 0.3625, 0.5031, 0.3625, 0.5, 0.375, 0.5031, 0.625, 0.5042, 0.6125, 0.5, 0.6125, 0.5, 0.3813, 0.0, 0.3813, 0.0, 0.375, 0.003125, 0.3625, 0.75, 0.3625, 0.75, 0.375, 0.7469, 0.625, 0.7625, 0.6187, 0.7625, 0.6139, 0.748, 0.625, 0.0, 0.625, 0.0, 0.6187, 0.0, 0.6375, 0.75, 0.6234, 0.7498, 0.6375, 0.75, 0.8625, 0.75, 0.8625, 0.75, 0.875, 0.75, 0.625, 0.7625, 0.625, 0.7625, 0.6251, 0.7487, 0.625, 0.0, 0.625, 0.0, 0.625, 0.0, 0.625, 0.75, 0.625, 0.75, 0.625, 0.75, 0.625, 0.9875, 0.625, 0.9875, 0.625, 1.0, 0.625, 0.7625, 0.6279, 0.7499, 0.625, 0.7625, 0.625, 0.9875, 0.625, 0.9875, 0.625, 1.0, 0.625, 0.7625, 0.625, 0.7625, 0.6257, 0.75, 0.625, 0.9875, 0.625, 1.0, 0.625, 0.9875, 0.625, 0.9875, 0.625, 0.9875, 0.625, 1.0, 0.625, 0.7625, 0.625, 0.75, 0.625, 0.7625, 0.625, 0.9875, 0.625, 1.0, 0.625, 0.9875, 0.625, 0.7625, 0.625, 0.7625, 0.625, 0.75, 0.625, 0.7625, 0.625, 0.7625, 0.625, 0.75, 0.625, 0.75, 0.625, 0.7625, 0.625, 0.7625, 0.625, 0.9875, 0.625, 1.0, 0.625, 1.0, 0.625, 0.0, 0.625, 0.0, 0.625, 0.0, 0.625, 0.9875, 0.625, 0.9875, 0.625, 1.0, 0.625, 0.7625, 0.625, 0.75, 0.625, 0.7625, 0.625, 0.0, 0.625, 0.0, 0.625, 0.0, 0.625, 0.7625, 0.625, 0.7625, 0.625, 0.75, 0.625, 0.0, 0.625, 0.0, 0.625, 0.0, 0.625, 0.9875, 0.625, 1.0, 0.625, 0.9875, 0.625, 0.7625, 0.625, 0.7625, 0.625, 0.75, 0.625, 0.7625, 0.625, 0.75, 0.625, 0.7625, 0.625, 0.9875, 0.625, 0.9875, 0.625, 1.0, 0.625, 0.7625, 0.625, 0.75, 0.625, 0.7625, 0.625, 0.0375, 0.625, 0.0, 0.625, 0.0375, 0.625, 0.7625, 0.625, 0.7625, 0.625, 0.75, 0.625, 0.7125, 0.625, 0.7125, 0.625, 0.75, 0.625, 0.0375, 0.625, 0.0, 0.625, 0.0375, 0.625, 0.7625, 0.625, 0.75, 0.625, 0.7625, 0.625, 0.9875, 0.625, 1.0, 0.625, 1.0, 0.625, 0.7625, 0.625, 0.75, 0.625, 0.7625, 0.625, 0.0, 0.625, 0.0, 0.625, 0.0, 0.625, 0.7125, 0.625, 0.7125, 0.625, 0.75, 0.625, 0.0375, 0.625, 0.0, 0.625, 0.0375, 0.625, 0.7125, 0.625, 0.7125, 0.625, 0.75, 0.625, 0.0375, 0.625, 0.0, 0.625, 0.0375, 0.625, 0.7625, 0.625, 0.75, 0.625, 0.7625, 0.625, 0.9875, 0.625, 1.0, 0.625, 1.0, 0.625, 0.7125, 0.625, 0.75, 0.625, 0.7125, 0.625, 0.0375, 0.625, 0.0375, 0.625, 0.0, 0.625, 0.7125, 0.625, 0.75, 0.625, 0.75, 0.625, 0.0, 0.625, 0.0, 0.625, 0.0, 0.625, 0.004167, 0.625, 0.2458, 0.6124, 0.2465, 0.5822, 0.01249, 0.6125, 0.2625, 0.3875, 0.2625, 0.3871, 0.2469, 0.6124, 0.2465, 0.3625, 0.5031, 0.1375, 0.5031, 0.1375, 0.5, 0.3625, 0.5, 0.625, 0.2625, 0.625, 0.4875, 0.6125, 0.4875, 0.6125, 0.2625, 0.6124, 0.5035, 0.3871, 0.5031, 0.3875, 0.4875, 0.6125, 0.4875, 0.6375, 0.5042, 0.6375, 0.7458, 0.5822, 0.7375, 0.6124, 0.5035, 0.6375, 0.7458, 0.8625, 0.7458, 0.8625, 0.75, 0.6375, 0.75, 0.1375, 0.7469, 0.3625, 0.7469, 0.3625, 0.75, 0.1375, 0.75, 0.3625, 0.7469, 0.3625, 0.5031, 0.3871, 0.5031, 0.3784, 0.7473, 0.375, 0.2469, 0.375, 0.003125, 0.3784, 0.00269, 0.3871, 0.2469, 0.625, 0.7625, 0.625, 0.9875, 0.6187, 0.9875, 0.6187, 0.7625, 0.6187, 0.7625, 0.3812, 0.7625, 0.3784, 0.7473, 0.6139, 0.748, 0.3813, 0.0, 0.6187, 0.0, 0.6139, 0.002003, 0.3784, 0.00269, 0.6375, 0.75, 0.8625, 0.75, 0.8625, 0.75, 0.6375, 0.75, 0.5822, 0.01249, 0.6234, 0.0001867, 0.625, 0.0, 0.625, 0.0, 0.6234, 0.7498, 0.5822, 0.7375, 0.6375, 0.75, 0.6375, 0.75, 0.625, 0.7625, 0.625, 0.9875, 0.625, 0.9875, 0.625, 0.7625, 0.625, 0.0, 0.625, 0.0, 0.6251, 0.001271, 0.6139, 0.002003, 0.6139, 0.748, 0.6251, 0.7487, 0.625, 0.7625, 0.625, 0.7625, 0.625, 0.7625, 0.625, 0.9875, 0.625, 0.9875, 0.625, 0.7625, 0.625, 0.0, 0.625, 0.0, 0.6234, 0.0001867, 0.6248, 0.0001503, 0.6375, 0.75, 0.6375, 0.75, 0.6248, 0.7498, 0.6234, 0.7498, 0.625, 0.7625, 0.625, 0.9875, 0.625, 0.9875, 0.625, 0.7625, 0.625, 0.7625, 0.625, 0.7625, 0.6279, 0.7499, 0.6248, 0.7498, 0.625, 0.0, 0.625, 0.0, 0.6248, 0.0001503, 0.6279, 0.0001352, 0.625, 0.7625, 0.625, 0.9875, 0.625, 0.9875, 0.625, 0.7625, 0.625, 0.9875, 0.625, 0.9875, 0.625, 1.0, 0.625, 1.0, 0.6251, 0.7487, 0.6257, 0.75, 0.625, 0.7625, 0.625, 0.7625, 0.625, 0.7625, 0.625, 0.7625, 0.6257, 0.75, 0.625, 0.75, 0.625, 1.0, 0.625, 1.0, 0.625, 0.9875, 0.625, 0.9875, 0.625, 0.9875, 0.625, 0.9875, 0.625, 1.0, 0.625, 1.0, 0.625, 0.75, 0.6279, 0.7499, 0.625, 0.7625, 0.625, 0.7625, 0.625, 0.7625, 0.625, 0.9875, 0.625, 0.9875, 0.625, 0.7625, 0.625, 0.7625, 0.625, 0.9875, 0.625, 0.9875, 0.625, 0.7625, 0.625, 0.75, 0.625, 0.75, 0.625, 0.7625, 0.625, 0.7625, 0.625, 0.7625, 0.625, 0.9875, 0.625, 0.9875, 0.625, 0.7625, 0.625, 0.75, 0.625, 0.75, 0.625, 0.7625, 0.625, 0.7625, 0.625, 0.0, 0.625, 0.0, 0.625, 0.0, 0.625, 0.0, 0.625, 0.7625, 0.625, 0.9875, 0.625, 0.9875, 0.625, 0.7625, 0.625, 1.0, 0.625, 1.0, 0.625, 0.9875, 0.625, 0.9875, 0.625, 0.7625, 0.625, 0.7625, 0.625, 0.75, 0.625, 0.75, 0.625, 0.75, 0.625, 0.75, 0.625, 0.7625, 0.625, 0.7625, 0.625, 0.0, 0.625, 0.0, 0.625, 0.0, 0.625, 0.0, 0.625, 1.0, 0.625, 1.0, 0.625, 0.9875, 0.625, 0.9875, 0.625, 0.7625, 0.625, 0.9875, 0.625, 0.9875, 0.625, 0.7625, 0.625, 0.7625, 0.625, 0.9875, 0.625, 0.9875, 0.625, 0.7625, 0.625, 0.7625, 0.625, 0.9875, 0.625, 0.9875, 0.625, 0.7625, 0.625, 0.7625, 0.625, 0.9875, 0.625, 0.9875, 0.625, 0.7625, 0.625, 0.75, 0.625, 0.75, 0.625, 0.7625, 0.625, 0.7625, 0.625, 1.0, 0.625, 1.0, 0.625, 0.9875, 0.625, 0.9875, 0.625, 0.7625, 0.625, 0.7625, 0.625, 0.75, 0.625, 0.75, 0.625, 0.0, 0.625, 0.0, 0.625, 0.0, 0.625, 0.0, 0.625, 0.7625, 0.625, 0.9875, 0.625, 0.9875, 0.625, 0.7625, 0.625, 0.9875, 0.625, 0.9875, 0.625, 1.0, 0.625, 1.0, 0.625, 0.75, 0.625, 0.75, 0.625, 0.7625, 0.625, 0.7625, 0.625, 0.7625, 0.625, 0.9875, 0.625, 0.9875, 0.625, 0.7625, 0.625, 0.7625, 0.625, 0.7625, 0.625, 0.75, 0.625, 0.75, 0.625, 1.0, 0.625, 1.0, 0.625, 0.9875, 0.625, 0.9875, 0.625, 0.7125, 0.625, 0.0375, 0.625, 0.0375, 0.625, 0.7125, 0.625, 0.0375, 0.625, 0.0375, 0.625, 0.0, 0.625, 0.0, 0.625, 0.7125, 0.625, 0.7125, 0.625, 0.75, 0.625, 0.75, 0.625, 0.7625, 0.625, 0.9875, 0.625, 0.9875, 0.625, 0.7625, 0.625, 0.7625, 0.625, 0.7625, 0.625, 0.75, 0.625, 0.75, 0.625, 0.9875, 0.625, 0.9875, 0.625, 1.0, 0.625, 1.0, 0.625, 0.7625, 0.625, 0.9875, 0.625, 0.9875, 0.625, 0.7625, 0.625, 0.0, 0.625, 0.0, 0.625, 0.0, 0.625, 0.0, 0.625, 0.75, 0.625, 0.75, 0.625, 0.7625, 0.625, 0.7625, 0.625, 0.7125, 0.625, 0.0375, 0.625, 0.0375, 0.625, 0.7125, 0.625, 0.7125, 0.625, 0.7125, 0.625, 0.75, 0.625, 0.75, 0.625, 0.0, 0.625, 0.0, 0.625, 0.0375, 0.625, 0.0375, 0.625, 0.7125, 0.625, 0.0375, 0.625, 0.0375, 0.625, 0.7125, 0.625, 0.0375, 0.625, 0.0375, 0.625, 0.0, 0.625, 0.0, 0.625, 0.75, 0.625, 0.75, 0.625, 0.7125, 0.625, 0.7125, 0.625, 0.7625, 0.625, 0.9875, 0.625, 0.9875, 0.625, 0.7625, 0.625, 0.7625, 0.625, 0.7625, 0.625, 0.75, 0.625, 0.75, 0.625, 0.0, 0.625, 0.0, 0.625, 0.0, 0.625, 0.0, 0.625, 0.7125, 0.625, 0.0375, 0.625, 0.0375, 0.625, 0.7125, 0.625, 0.7125, 0.625, 0.0375, 0.625, 0.0375, 0.625, 0.7125, 0.625, 0.7125, 0.625, 0.7125, 0.625, 0.75, 0.625, 0.75, 0.625, 0.0375, 0.625, 0.0375, 0.625, 0.0, 0.625, 0.0, 0.625, 0.0375, 0.625, 0.0375, 0.625, 0.0, 0.625, 0.0, 0.625, 0.0, 0.625, 0.0, 0.625, 0.0, 0.625, 0.0, 0.625, 0.7625, 0.625, 0.7625, 0.625, 0.75, 0.625, 0.75, 0.625, 0.7125, 0.625, 0.7125, 0.625, 0.75, 0.625, 0.75, 0.6139, 0.002003, 0.6251, 0.001271, 0.6257, -2.462e-05, 0.625, 0.0, 0.625, 0.0, 0.6279, 0.0001352, 0.6248, 0.0001503, 0.6234, 0.0001867, 0.5822, 0.01249, 0.6124, 0.2465, 0.3871, 0.2469, 0.3784, 0.00269])
me_cube_010.materials.append(mat_material)
me_cube_010.materials.append(mat_material_003)
me_cube_010.use_remesh_fix_poles = True
me_cube_010.use_remesh_preserve_attributes = False
me_cube_010.update()
me_cube_011 = bpy.data.meshes.new('Cube.011')
me_cube_011.from_pydata([(-0.95, -0.95, -0.5), (-0.95, -1.0, -0.45), (-1.0, -0.95, -0.45), (-0.95, -1.0, 0.45), (-0.95, -0.95, 0.5), (-1.0, -0.95, 0.45), (-0.95, 0.95, -0.5), (-1.0, 0.95, -0.45), (-0.95, 1.0, -0.45), (-0.95, 0.95, 0.5), (-0.95, 1.0, 0.45), (-1.0, 0.95, 0.45), (0.95, -0.95, -0.5), (1.0, -0.95, -0.45), (0.95, -1.0, -0.45), (0.95, -0.95, 0.5), (0.95, -1.0, 0.45), (1.0, -0.95, 0.45), (0.95, 0.95, -0.5), (0.95, 1.0, -0.45), (1.0, 0.95, -0.45), (0.95, 0.95, 0.5), (1.0, 0.95, 0.45), (0.95, 1.0, 0.45)], [], [(14, 16, 3, 1), (20, 22, 17, 13), (21, 9, 4, 15), (2, 5, 11, 7), (8, 10, 23, 19), (0, 1, 2), (3, 4, 5), (6, 7, 8), (9, 10, 11), (12, 13, 14), (15, 16, 17), (18, 19, 20), (21, 22, 23), (6, 0, 2, 7), (1, 3, 5, 2), (4, 9, 11, 5), (10, 8, 7, 11), (18, 6, 8, 19), (9, 21, 23, 10), (22, 20, 19, 23), (12, 18, 20, 13), (21, 15, 17, 22), (16, 14, 13, 17), (0, 12, 14, 1), (15, 4, 3, 16), (6, 18, 12, 0)])
me_cube_011.polygons.foreach_set('material_index', [0, 0, 0, 0, 0, 1, 1, 1, 1, 1, 1, 1, 1, 1, 1, 1, 1, 1, 1, 1, 1, 1, 1, 1, 1, 0])
_uv = me_cube_011.uv_layers.new(name='UVMap')
_uv.uv.foreach_set('vector', [0.3875, 0.7562, 0.6125, 0.7562, 0.6125, 0.9938, 0.3875, 0.9937, 0.3875, 0.5062, 0.6125, 0.5062, 0.6125, 0.7438, 0.3875, 0.7437, 0.6312, 0.5062, 0.8688, 0.5063, 0.8688, 0.7437, 0.6312, 0.7437, 0.3875, 0.00625, 0.6125, 0.00625, 0.6125, 0.2438, 0.3875, 0.2437, 0.3875, 0.2562, 0.6125, 0.2562, 0.6125, 0.4938, 0.3875, 0.4937, 0.1312, 0.7437, 0.1312, 0.75, 0.125, 0.7438, 0.6125, 0.9938, 0.625, 0.9937, 0.6125, 1.0, 0.1312, 0.5062, 0.125, 0.5063, 0.1312, 0.5, 0.625, 0.2563, 0.625, 0.2563, 0.6125, 0.25, 0.3688, 0.7437, 0.375, 0.7438, 0.3688, 0.75, 0.625, 0.7563, 0.625, 0.7563, 0.6125, 0.75, 0.3688, 0.5063, 0.3688, 0.5, 0.375, 0.5063, 0.625, 0.5063, 0.625, 0.5063, 0.6125, 0.5, 0.1312, 0.5062, 0.1312, 0.7437, 0.125, 0.7438, 0.125, 0.5063, 0.3875, 0.0, 0.6125, 0.0, 0.6125, 0.00625, 0.3875, 0.00625, 0.625, 0.00625, 0.625, 0.2438, 0.6125, 0.2438, 0.6125, 0.00625, 0.6125, 0.2562, 0.3875, 0.2562, 0.3875, 0.2437, 0.6125, 0.2438, 0.3688, 0.5063, 0.1312, 0.5062, 0.1312, 0.5, 0.3688, 0.5, 0.625, 0.2563, 0.625, 0.4938, 0.6125, 0.4938, 0.6125, 0.2562, 0.6125, 0.5062, 0.3875, 0.5062, 0.3875, 0.4937, 0.6125, 0.4938, 0.3688, 0.7437, 0.3688, 0.5063, 0.3875, 0.5062, 0.3875, 0.7437, 0.6312, 0.5062, 0.6312, 0.7437, 0.6125, 0.7438, 0.6125, 0.5062, 0.6125, 0.7562, 0.3875, 0.7562, 0.3875, 0.7437, 0.6125, 0.7438, 0.1312, 0.7437, 0.3688, 0.7437, 0.3688, 0.75, 0.1312, 0.75, 0.625, 0.7563, 0.625, 0.9937, 0.6125, 0.9938, 0.6125, 0.7562, 0.1312, 0.5062, 0.3688, 0.5063, 0.3688, 0.7437, 0.1312, 0.7437])
me_cube_011.materials.append(mat_material)
me_cube_011.materials.append(mat_material_003)
me_cube_011.use_remesh_fix_poles = True
me_cube_011.use_remesh_preserve_attributes = False
me_cube_011.update()
me_cube_012 = bpy.data.meshes.new('Cube.012')
me_cube_012.from_pydata([(-0.5, -6.05, 0.9475), (-0.45, -6.0, 1.05), (-0.45, -5.95, 1.0), (-0.45, -1.0, -1.0), (-0.5, -1.0, -0.9474), (-0.45, -1.0, 1.0), (-0.5, -1.0, 0.9474), (0.5, -6.05, 0.9475), (0.45, -5.95, 1.0), (0.45, -6.0, 1.05), (0.5, -1.0, -0.9474), (0.45, -1.0, -1.0), (0.5, -1.0, 0.9474), (0.45, -1.0, 1.0), (-0.5, -0.05, 0.4723), (-0.45, -0.04472, 0.5224), (-0.45, 0.0, 0.45), (-0.5, -0.05, -0.4723), (-0.45, 0.0, -0.45), (-0.45, -0.04472, -0.5224), (0.45, -0.04472, -0.5224), (0.45, 0.0, -0.45), (0.5, -0.05, -0.4723), (0.45, -0.04472, 0.5224), (0.5, -0.05, 0.4723), (0.45, 0.0, 0.45), (-0.45, -8.0, -0.95), (-0.5, -7.95, -0.9475), (-0.45, -7.95, -1.0), (0.45, -8.0, -0.95), (0.45, -7.95, -1.0), (0.5, -7.95, -0.9475), (0.45, -8.05, 3.5), (0.45, -8.0, 3.45), (0.5, -7.95, 3.55), (-0.45, -8.05, 3.5), (-0.5, -7.95, 3.55), (-0.45, -8.0, 3.45), (0.45, -6.05, 5.5), (0.5, -6.05, 5.45), (0.45, -6.0, 5.45), (-0.45, -6.05, 5.5), (-0.45, -6.0, 5.45), (-0.5, -6.05, 5.45), (0.45, -14.0, 3.45), (0.45, -13.95, 3.5), (0.5, -14.05, 3.55), (-0.45, -14.0, 3.45), (-0.5, -14.05, 3.55), (-0.45, -13.95, 3.5), (0.45, -16.0, 5.45), (0.5, -15.95, 5.45), (0.45, -15.95, 5.5), (-0.45, -16.0, 5.45), (-0.45, -15.95, 5.5), (-0.5, -15.95, 5.45), (0.45, -16.05, -0.5), (0.5, -15.95, -0.55), (0.45, -16.0, -0.45), (-0.45, -16.05, -0.5), (-0.45, -16.0, -0.45), (-0.5, -15.95, -0.55), (0.45, -14.05, -2.5), (0.45, -14.0, -2.45), (0.5, -14.05, -2.45), (-0.45, -14.05, -2.5), (-0.5, -14.05, -2.45), (-0.45, -14.0, -2.45), (0.45, -18.0, -0.45), (0.5, -18.05, -0.55), (0.45, -17.95, -0.5), (-0.45, -18.0, -0.45), (-0.45, -17.95, -0.5), (-0.5, -18.05, -0.55), (0.45, -20.0, -2.45), (0.45, -19.95, -2.5), (0.5, -19.95, -2.45), (-0.45, -20.0, -2.45), (-0.5, -19.95, -2.45), (-0.45, -19.95, -2.5), (0.4496, -20.05, 1.5), (0.45, -20.0, 1.45), (0.5, -19.95, 1.552), (-0.4496, -20.05, 1.5), (-0.5, -19.95, 1.552), (-0.45, -20.0, 1.45), (0.4496, -18.05, 3.5), (0.5, -18.05, 3.448), (0.45, -18.0, 3.45), (-0.4496, -18.05, 3.5), (-0.45, -18.0, 3.45), (-0.5, -18.05, 3.448), (0.5, -24.0, 1.552), (0.4496, -24.0, 1.5), (-0.4496, -24.0, 1.5), (-0.5, -24.0, 1.552), (0.4496, -24.0, 3.5), (0.5, -24.0, 3.448), (-0.5, -24.0, 3.448), (-0.4496, -24.0, 3.5), (0.75, -25.0, 1.052), (0.6996, -25.0, 1.0), (-0.6996, -25.0, 1.0), (-0.75, -25.0, 1.052), (0.6996, -25.0, 4.0), (0.75, -25.0, 3.948), (-0.75, -25.0, 3.948), (-0.6996, -25.0, 4.0), (0.7, -31.0, 0.95), (0.6996, -30.95, 1.0), (0.75, -31.05, 1.052), (-0.7, -31.0, 0.95), (-0.75, -31.05, 1.052), (-0.6996, -30.95, 1.0), (0.7, -34.0, 3.95), (0.75, -33.95, 3.948), (0.6996, -33.95, 4.0), (-0.7, -34.0, 3.95), (-0.6996, -33.95, 4.0), (-0.75, -33.95, 3.948), (0.7, -31.0, -0.45), (0.75, -31.05, -0.45), (0.7, -31.05, -0.5), (-0.7, -31.0, -0.45), (-0.7, -31.05, -0.5), (-0.75, -31.05, -0.45), (0.7, -34.0, -0.45), (0.7, -33.95, -0.5), (0.75, -33.95, -0.45), (-0.7, -34.0, -0.45), (-0.75, -33.95, -0.45), (-0.7, -33.95, -0.5)], [], [(31, 10, 12, 7, 39, 51, 57, 69, 87, 97, 92, 82, 76, 64, 46, 34), (11, 3, 19, 20), (35, 32, 45, 49), (1, 42, 40, 9), (29, 33, 37, 26), (11, 30, 28, 3), (18, 16, 25, 21), (5, 13, 23, 15), (12, 10, 22, 24), (44, 63, 67, 47), (56, 59, 72, 70), (41, 54, 52, 38), (13, 5, 2, 8), (71, 90, 88, 68), (83, 80, 93, 94), (62, 75, 79, 65), (94, 93, 101, 102), (53, 60, 58, 50), (96, 99, 107, 104), (89, 99, 96, 86), (4, 6, 14, 17), (124, 122, 127, 131), (92, 97, 105, 100), (98, 95, 103, 106), (102, 101, 109, 113), (105, 115, 128, 121, 110, 100), (107, 118, 116, 104), (117, 129, 126, 114), (74, 81, 85, 77), (106, 103, 112, 125, 130, 119), (111, 108, 120, 123), (0, 1, 2), (7, 8, 9), (14, 15, 16), (17, 18, 19), (20, 21, 22), (23, 24, 25), (26, 27, 28), (29, 30, 31), (32, 33, 34), (35, 36, 37), (38, 39, 40), (41, 42, 43), (44, 45, 46), (47, 48, 49), (50, 51, 52), (53, 54, 55), (56, 57, 58), (59, 60, 61), (62, 63, 64), (65, 66, 67), (68, 69, 70), (71, 72, 73), (74, 75, 76), (77, 78, 79), (80, 81, 82), (83, 84, 85), (86, 87, 88), (89, 90, 91), (108, 109, 110), (111, 112, 113), (114, 115, 116), (117, 118, 119), (120, 121, 122), (123, 124, 125), (126, 127, 128), (129, 130, 131), (2, 5, 6, 0), (13, 8, 7, 12), (8, 2, 1, 9), (16, 18, 17, 14), (20, 19, 18, 21), (15, 23, 25, 16), (24, 22, 21, 25), (12, 24, 23, 13), (14, 6, 5, 15), (19, 3, 4, 17), (11, 20, 22, 10), (28, 30, 29, 26), (30, 11, 10, 31), (3, 28, 27, 4), (32, 35, 37, 33), (33, 29, 31, 34), (26, 37, 36, 27), (40, 42, 41, 38), (42, 1, 0, 43), (9, 40, 39, 7), (44, 47, 49, 45), (45, 32, 34, 46), (48, 36, 35, 49), (52, 54, 53, 50), (54, 41, 43, 55), (38, 52, 51, 39), (58, 60, 59, 56), (50, 58, 57, 51), (60, 53, 55, 61), (62, 65, 67, 63), (47, 67, 66, 48), (46, 64, 63, 44), (70, 72, 71, 68), (56, 70, 69, 57), (72, 59, 61, 73), (74, 77, 79, 75), (75, 62, 64, 76), (78, 66, 65, 79), (80, 83, 85, 81), (81, 74, 76, 82), (84, 78, 77, 85), (88, 90, 89, 86), (90, 71, 73, 91), (68, 88, 87, 69), (91, 98, 99, 89), (97, 87, 86, 96), (93, 80, 82, 92), (95, 84, 83, 94), (94, 102, 103, 95), (107, 99, 98, 106), (92, 100, 101, 93), (96, 104, 105, 97), (108, 111, 113, 109), (109, 101, 100, 110), (102, 113, 112, 103), (116, 118, 117, 114), (118, 107, 106, 119), (104, 116, 115, 105), (122, 124, 123, 120), (126, 129, 131, 127), (124, 131, 130, 125), (121, 128, 127, 122), (119, 130, 129, 117), (128, 115, 114, 126), (110, 121, 120, 108), (125, 112, 111, 123), (4, 27, 36, 48, 66, 78, 84, 95, 98, 91, 73, 61, 55, 43, 0, 6)])
me_cube_012.polygons.foreach_set('material_index', [0, 0, 0, 0, 0, 0, 0, 0, 0, 0, 0, 0, 0, 0, 0, 0, 0, 0, 0, 0, 0, 0, 0, 0, 0, 0, 0, 0, 0, 0, 0, 1, 1, 1, 1, 1, 1, 1, 1, 1, 1, 1, 1, 1, 1, 1, 1, 1, 1, 1, 1, 1, 1, 1, 1, 1, 1, 1, 1, 1, 1, 1, 1, 1, 1, 1, 1, 1, 1, 1, 1, 1, 1, 1, 1, 1, 1, 1, 1, 1, 1, 1, 1, 1, 1, 1, 1, 1, 1, 1, 1, 1, 1, 1, 1, 1, 1, 1, 1, 1, 1, 1, 1, 1, 1, 1, 1, 1, 1, 1, 1, 1, 1, 1, 1, 1, 1, 1, 1, 1, 1, 1, 1, 1, 1, 1, 1, 1, 1, 1, 1, 1, 1, 0])
_uv = me_cube_012.uv_layers.new(name='UVMap')
_uv.uv.foreach_set('vector', [0.3779, 0.7485, 0.3816, 0.5, 0.6184, 0.5, 0.6005, 0.7416, 0.6243, 0.7499, 0.625, 0.75, 0.6255, 0.7498, 0.6253, 0.7498, 0.625, 0.75, 0.625, 0.75, 0.625, 0.75, 0.6251, 0.7499, 0.6251, 0.75, 0.6252, 0.75, 0.6251, 0.7497, 0.6196, 0.749, 0.3625, 0.5, 0.1375, 0.5, 0.1375, 0.5, 0.3625, 0.5, 0.625, 0.9875, 0.625, 0.7625, 0.625, 0.7625, 0.625, 0.9875, 0.8625, 0.75, 0.8625, 0.75, 0.6375, 0.75, 0.6375, 0.75, 0.3778, 0.7625, 0.6222, 0.7625, 0.6222, 0.9875, 0.3778, 0.9875, 0.3625, 0.5, 0.3625, 0.7482, 0.1375, 0.7482, 0.1375, 0.5, 0.3875, 0.2625, 0.6125, 0.2625, 0.6125, 0.4875, 0.3875, 0.4875, 0.8625, 0.5, 0.6375, 0.5, 0.6375, 0.5, 0.8625, 0.5, 0.6184, 0.5, 0.3816, 0.5, 0.3854, 0.5, 0.6146, 0.5, 0.625, 0.7625, 0.625, 0.7625, 0.625, 0.9875, 0.625, 0.9875, 0.625, 0.7625, 0.625, 0.9875, 0.625, 0.9875, 0.625, 0.7625, 0.8625, 0.75, 0.8625, 0.75, 0.6375, 0.75, 0.6375, 0.75, 0.6375, 0.5, 0.8625, 0.5, 0.8625, 0.7475, 0.6375, 0.7475, 0.625, 0.9875, 0.625, 0.9875, 0.625, 0.7625, 0.625, 0.7625, 0.625, 0.9874, 0.625, 0.7626, 0.625, 0.7626, 0.625, 0.9874, 0.625, 0.7625, 0.625, 0.7625, 0.625, 0.9875, 0.625, 0.9875, 0.625, 0.9874, 0.625, 0.7626, 0.625, 0.7584, 0.625, 0.9916, 0.625, 0.9875, 0.625, 0.9875, 0.625, 0.7625, 0.625, 0.7625, 0.625, 0.7626, 0.625, 0.9874, 0.625, 0.9916, 0.625, 0.7584, 0.625, 0.9874, 0.625, 0.9874, 0.625, 0.7626, 0.625, 0.7626, 0.3816, 0.25, 0.6184, 0.25, 0.6146, 0.25, 0.3854, 0.25, 0.625, 0.9917, 0.625, 0.7583, 0.625, 0.7583, 0.625, 0.9917, 0.625, 0.75, 0.625, 0.75, 0.625, 0.75, 0.625, 0.75, 0.625, 0.0, 0.625, 0.0, 0.625, 0.0, 0.625, 0.0, 0.625, 0.9916, 0.625, 0.7584, 0.625, 0.7584, 0.625, 0.9916, 0.625, 0.75, 0.625, 0.75, 0.625, 0.75, 0.625, 0.75, 0.625, 0.75, 0.625, 0.75, 0.625, 0.9916, 0.625, 0.9916, 0.625, 0.7584, 0.625, 0.7584, 0.625, 0.9917, 0.625, 0.9917, 0.625, 0.7583, 0.625, 0.7583, 0.625, 0.7625, 0.625, 0.7625, 0.625, 0.9875, 0.625, 0.9875, 0.625, 0.0, 0.625, 0.0, 0.625, 0.0, 0.625, 0.0, 0.625, 0.0, 0.625, 0.0, 0.625, 0.9917, 0.625, 0.7583, 0.625, 0.7583, 0.625, 0.9917, 0.875, 0.7525, 0.8625, 0.75, 0.875, 0.7475, 0.6005, 0.7416, 0.6375, 0.7475, 0.6375, 0.75, 0.6146, 0.25, 0.625, 0.25, 0.6125, 0.25, 0.3854, 0.25, 0.3875, 0.25, 0.375, 0.25, 0.3694, 0.4875, 0.375, 0.4875, 0.3819, 0.5, 0.625, 0.5, 0.625, 0.5, 0.6125, 0.5, 0.3778, 0.9875, 0.3779, 1.0, 0.375, 0.9875, 0.3625, 0.75, 0.375, 0.7482, 0.375, 0.7482, 0.625, 0.7625, 0.6222, 0.7625, 0.6196, 0.749, 0.625, 0.0, 0.625, 0.0, 0.6222, 0.0, 0.6375, 0.75, 0.6243, 0.7499, 0.6375, 0.75, 0.8625, 0.75, 0.875, 0.75, 0.875, 0.75, 0.625, 0.7625, 0.625, 0.7625, 0.6251, 0.7497, 0.625, 0.0, 0.625, 0.0, 0.625, 0.0, 0.625, 0.75, 0.625, 0.75, 0.625, 0.75, 0.625, 0.9875, 0.625, 0.9875, 0.625, 1.0, 0.625, 0.7625, 0.6255, 0.7498, 0.625, 0.7625, 0.625, 0.0, 0.625, 0.0, 0.625, 0.0, 0.625, 0.7625, 0.625, 0.7625, 0.6252, 0.75, 0.625, 0.9875, 0.625, 1.0, 0.625, 0.9875, 0.625, 0.7625, 0.6253, 0.7498, 0.625, 0.7625, 0.625, 0.0, 0.625, 0.0, 0.625, 0.0, 0.625, 0.7625, 0.625, 0.7625, 0.6251, 0.75, 0.625, 0.9875, 0.625, 1.0, 0.625, 0.9875, 0.625, 0.7626, 0.625, 0.7625, 0.6251, 0.7499, 0.625, 0.0, 0.625, 0.0, 0.625, 0.0, 0.625, 0.7626, 0.625, 0.75, 0.625, 0.7625, 0.625, 0.9874, 0.625, 0.9875, 0.625, 1.0, 0.625, 0.7583, 0.625, 0.7584, 0.625, 0.75, 0.625, 0.9917, 0.625, 1.0, 0.625, 0.9916, 0.625, 0.7583, 0.625, 0.75, 0.625, 0.7584, 0.625, 0.9917, 0.625, 0.9916, 0.625, 1.0, 0.625, 0.7583, 0.625, 0.75, 0.625, 0.7583, 0.625, 0.9917, 0.625, 0.9917, 0.625, 1.0, 0.625, 0.7583, 0.625, 0.7583, 0.625, 0.75, 0.625, 0.0, 0.625, 0.0, 0.625, 0.0, 0.8625, 0.7475, 0.8625, 0.5, 0.875, 0.5, 0.875, 0.75, 0.6375, 0.5, 0.6375, 0.7475, 0.6005, 0.7416, 0.6184, 0.5, 0.6375, 0.7475, 0.8625, 0.7475, 0.8625, 0.75, 0.6375, 0.75, 0.6125, 0.2625, 0.3875, 0.2625, 0.3854, 0.25, 0.6146, 0.25, 0.3625, 0.5, 0.1375, 0.5, 0.1375, 0.5, 0.3625, 0.5, 0.625, 0.2625, 0.625, 0.4875, 0.6125, 0.4875, 0.6125, 0.2625, 0.6146, 0.5, 0.3854, 0.5, 0.3875, 0.4875, 0.6125, 0.4875, 0.6184, 0.5, 0.6146, 0.5, 0.6375, 0.5, 0.6375, 0.5, 0.6146, 0.25, 0.6184, 0.25, 0.625, 0.25, 0.625, 0.25, 0.1375, 0.5, 0.1375, 0.5, 0.125, 0.5, 0.125, 0.5, 0.3625, 0.5, 0.3625, 0.5, 0.3854, 0.5, 0.3816, 0.5, 0.1375, 0.7482, 0.3625, 0.7482, 0.3625, 0.75, 0.1375, 0.75, 0.3625, 0.7482, 0.3625, 0.5, 0.3816, 0.5, 0.3779, 0.7485, 0.1375, 0.5, 0.1375, 0.7482, 0.125, 0.7482, 0.125, 0.5, 0.625, 0.7625, 0.625, 0.9875, 0.6222, 0.9875, 0.6222, 0.7625, 0.6222, 0.7625, 0.3778, 0.7625, 0.3779, 0.7485, 0.6196, 0.749, 0.3778, 0.9875, 0.6222, 0.9875, 0.625, 1.0, 0.3779, 1.0, 0.6375, 0.75, 0.8625, 0.75, 0.8625, 0.75, 0.6375, 0.75, 0.625, 0.0, 0.625, 0.0, 0.6005, 0.008381, 0.6243, 8.127e-05, 0.6375, 0.75, 0.6375, 0.75, 0.6243, 0.7499, 0.6005, 0.7416, 0.625, 0.7625, 0.625, 0.9875, 0.625, 0.9875, 0.625, 0.7625, 0.625, 0.7625, 0.625, 0.7625, 0.6196, 0.749, 0.6251, 0.7497, 0.6251, 0.0003277, 0.6196, 0.001041, 0.625, 0.0, 0.625, 0.0, 0.625, 0.7625, 0.625, 0.9875, 0.625, 0.9875, 0.625, 0.7625, 0.625, 0.0, 0.625, 0.0, 0.6243, 8.127e-05, 0.625, 4.264e-05, 0.6375, 0.75, 0.6375, 0.75, 0.625, 0.75, 0.6243, 0.7499, 0.625, 0.7625, 0.625, 0.9875, 0.625, 0.9875, 0.625, 0.7625, 0.625, 0.7625, 0.625, 0.7625, 0.6255, 0.7498, 0.625, 0.75, 0.625, 0.0, 0.625, 0.0, 0.625, 4.264e-05, 0.6255, 0.0002167, 0.625, 0.7625, 0.625, 0.9875, 0.625, 0.9875, 0.625, 0.7625, 0.625, 0.9875, 0.625, 0.9875, 0.625, 1.0, 0.625, 1.0, 0.6251, 0.7497, 0.6252, 0.75, 0.625, 0.7625, 0.625, 0.7625, 0.625, 0.7625, 0.625, 0.9875, 0.625, 0.9875, 0.625, 0.7625, 0.625, 0.7625, 0.625, 0.7625, 0.6253, 0.7498, 0.6255, 0.7498, 0.625, 0.9875, 0.625, 0.9875, 0.625, 1.0, 0.625, 1.0, 0.625, 0.7625, 0.625, 0.9875, 0.625, 0.9875, 0.625, 0.7625, 0.625, 0.7625, 0.625, 0.7625, 0.6252, 0.75, 0.6251, 0.75, 0.625, 1.0, 0.625, 1.0, 0.625, 0.9875, 0.625, 0.9875, 0.625, 0.7626, 0.625, 0.9874, 0.625, 0.9875, 0.625, 0.7625, 0.625, 0.7625, 0.625, 0.7625, 0.6251, 0.75, 0.6251, 0.7499, 0.625, 1.0, 0.625, 1.0, 0.625, 0.9875, 0.625, 0.9875, 0.625, 0.7625, 0.625, 0.9875, 0.625, 0.9874, 0.625, 0.7626, 0.625, 0.0, 0.625, 0.0, 0.6253, 0.00016, 0.625, 3.493e-05, 0.625, 0.7625, 0.625, 0.7625, 0.625, 0.75, 0.6253, 0.7498, 0.625, 3.493e-05, 0.625, 0.0, 0.625, 0.0, 0.625, 0.0, 0.625, 0.75, 0.625, 0.75, 0.625, 0.7626, 0.625, 0.7626, 0.625, 0.7626, 0.625, 0.7626, 0.6251, 0.7499, 0.625, 0.75, 0.625, 0.0, 0.6251, 0.0001369, 0.625, 0.0, 0.625, 0.0, 0.625, 0.9874, 0.625, 0.9916, 0.625, 1.0, 0.625, 1.0, 0.625, 0.0, 0.625, 0.0, 0.625, 0.0, 0.625, 0.0, 0.625, 0.75, 0.625, 0.75, 0.625, 0.7584, 0.625, 0.7626, 0.625, 0.7626, 0.625, 0.7584, 0.625, 0.75, 0.625, 0.75, 0.625, 0.7583, 0.625, 0.9917, 0.625, 0.9916, 0.625, 0.7584, 0.625, 0.7584, 0.625, 0.7584, 0.625, 0.75, 0.625, 0.75, 0.625, 0.9916, 0.625, 0.9916, 0.625, 1.0, 0.625, 1.0, 0.625, 0.7584, 0.625, 0.9916, 0.625, 0.9917, 0.625, 0.7583, 0.625, 0.0, 0.625, 0.0, 0.625, 0.0, 0.625, 0.0, 0.625, 0.7584, 0.625, 0.7584, 0.625, 0.75, 0.625, 0.75, 0.625, 0.7583, 0.625, 0.9917, 0.625, 0.9917, 0.625, 0.7583, 0.625, 0.7583, 0.625, 0.9917, 0.625, 0.9917, 0.625, 0.7583, 0.625, 0.9917, 0.625, 0.9917, 0.625, 1.0, 0.625, 1.0, 0.625, 0.75, 0.625, 0.75, 0.625, 0.7583, 0.625, 0.7583, 0.625, 0.0, 0.625, 0.0, 0.625, 0.0, 0.625, 0.0, 0.625, 0.75, 0.625, 0.75, 0.625, 0.7583, 0.625, 0.7583, 0.625, 0.75, 0.625, 0.75, 0.625, 0.7583, 0.625, 0.7583, 0.625, 1.0, 0.625, 1.0, 0.625, 0.9917, 0.625, 0.9917, 0.3816, 0.25, 0.3779, 0.001526, 0.6196, 0.001041, 0.6251, 0.0003277, 0.6252, 4.308e-05, 0.6251, 2.144e-05, 0.6251, 0.0001369, 0.625, 0.0, 0.625, 0.0, 0.625, 3.493e-05, 0.6253, 0.00016, 0.6255, 0.0002167, 0.625, 4.264e-05, 0.6243, 8.127e-05, 0.6005, 0.008381, 0.6184, 0.25])
me_cube_012.materials.append(mat_material)
me_cube_012.materials.append(mat_material_003)
me_cube_012.use_remesh_fix_poles = True
me_cube_012.use_remesh_preserve_attributes = False
me_cube_012.update()
me_cube_013 = bpy.data.meshes.new('Cube.013')
me_cube_013.from_pydata([(-0.15, -1.05, -0.5), (-0.15, -1.1, -0.45), (-0.2, -1.05, -0.45), (-0.15, -1.1, 0.45), (-0.15, -1.05, 0.5), (-0.2, -1.05, 0.45), (-0.15, 1.05, -0.5), (-0.2, 1.05, -0.45), (-0.15, 1.1, -0.45), (-0.15, 1.05, 0.5), (-0.15, 1.1, 0.45), (-0.2, 1.05, 0.45), (0.15, -1.05, -0.5), (0.2, -1.05, -0.45), (0.15, -1.1, -0.45), (0.15, -1.05, 0.5), (0.15, -1.1, 0.45), (0.2, -1.05, 0.45), (0.15, 1.05, -0.5), (0.15, 1.1, -0.45), (0.2, 1.05, -0.45), (0.15, 1.05, 0.5), (0.2, 1.05, 0.45), (0.15, 1.1, 0.45)], [], [(14, 16, 3, 1), (20, 22, 17, 13), (21, 9, 4, 15), (2, 5, 11, 7), (8, 10, 23, 19), (0, 1, 2), (3, 4, 5), (6, 7, 8), (9, 10, 11), (12, 13, 14), (15, 16, 17), (18, 19, 20), (21, 22, 23), (6, 0, 2, 7), (1, 3, 5, 2), (4, 9, 11, 5), (10, 8, 7, 11), (18, 6, 8, 19), (9, 21, 23, 10), (22, 20, 19, 23), (12, 18, 20, 13), (21, 15, 17, 22), (16, 14, 13, 17), (0, 12, 14, 1), (15, 4, 3, 16), (6, 18, 12, 0)])
me_cube_013.polygons.foreach_set('material_index', [0, 0, 0, 0, 0, 1, 1, 1, 1, 1, 1, 1, 1, 1, 1, 1, 1, 1, 1, 1, 1, 1, 1, 1, 1, 0])
_uv = me_cube_013.uv_layers.new(name='UVMap')
_uv.uv.foreach_set('vector', [0.3875, 0.7812, 0.6125, 0.7812, 0.6125, 0.9688, 0.3875, 0.9687, 0.3875, 0.5057, 0.6125, 0.5057, 0.6125, 0.7443, 0.3875, 0.7443, 0.6562, 0.5057, 0.8438, 0.5057, 0.8437, 0.7443, 0.6562, 0.7443, 0.3875, 0.005682, 0.6125, 0.005682, 0.6125, 0.2443, 0.3875, 0.2443, 0.3875, 0.2812, 0.6125, 0.2812, 0.6125, 0.4688, 0.3875, 0.4687, 0.1562, 0.7443, 0.1562, 0.75, 0.125, 0.7443, 0.6125, 0.9688, 0.625, 0.9688, 0.6125, 1.0, 0.1562, 0.5057, 0.125, 0.5057, 0.1562, 0.5, 0.625, 0.2812, 0.6125, 0.25, 0.6125, 0.25, 0.3438, 0.7443, 0.375, 0.7443, 0.3438, 0.75, 0.625, 0.7812, 0.6125, 0.75, 0.6125, 0.75, 0.3438, 0.5057, 0.3438, 0.5, 0.375, 0.5057, 0.625, 0.5057, 0.6125, 0.5, 0.6125, 0.5, 0.1562, 0.5057, 0.1562, 0.7443, 0.125, 0.7443, 0.125, 0.5057, 0.3875, 0.0, 0.6125, 0.0, 0.6125, 0.005682, 0.3875, 0.005682, 0.625, 0.005682, 0.625, 0.2443, 0.6125, 0.2443, 0.6125, 0.005682, 0.6125, 0.2812, 0.3875, 0.2812, 0.3875, 0.2443, 0.6125, 0.2443, 0.3438, 0.5057, 0.1562, 0.5057, 0.1562, 0.5, 0.3438, 0.5, 0.625, 0.2812, 0.625, 0.4688, 0.6125, 0.4688, 0.6125, 0.2812, 0.6125, 0.5057, 0.3875, 0.5057, 0.3875, 0.4687, 0.6125, 0.4688, 0.3438, 0.7443, 0.3438, 0.5057, 0.3875, 0.5057, 0.3875, 0.7443, 0.6562, 0.5057, 0.6562, 0.7443, 0.6125, 0.7443, 0.6125, 0.5057, 0.6125, 0.7812, 0.3875, 0.7812, 0.3875, 0.7443, 0.6125, 0.7443, 0.1562, 0.7443, 0.3438, 0.7443, 0.3438, 0.75, 0.1562, 0.75, 0.625, 0.7812, 0.625, 0.9688, 0.6125, 0.9688, 0.6125, 0.7812, 0.1562, 0.5057, 0.3438, 0.5057, 0.3438, 0.7443, 0.1562, 0.7443])
me_cube_013.materials.append(mat_material)
me_cube_013.materials.append(mat_material_003)
me_cube_013.use_remesh_fix_poles = True
me_cube_013.use_remesh_preserve_attributes = False
me_cube_013.update()
me_cube_014 = bpy.data.meshes.new('Cube.014')
me_cube_014.from_pydata([(-0.15, -2.2, -0.5), (-0.15, -2.25, -0.45), (-0.2, -2.2, -0.45), (-0.15, -2.25, 0.45), (-0.15, -2.2, 0.5), (-0.2, -2.2, 0.45), (-0.15, 2.2, -0.5), (-0.2, 2.2, -0.45), (-0.15, 2.25, -0.45), (-0.15, 2.2, 0.5), (-0.15, 2.25, 0.45), (-0.2, 2.2, 0.45), (0.15, -2.2, -0.5), (0.2, -2.2, -0.45), (0.15, -2.25, -0.45), (0.15, -2.2, 0.5), (0.15, -2.25, 0.45), (0.2, -2.2, 0.45), (0.15, 2.2, -0.5), (0.15, 2.25, -0.45), (0.2, 2.2, -0.45), (0.15, 2.2, 0.5), (0.2, 2.2, 0.45), (0.15, 2.25, 0.45)], [], [(14, 16, 3, 1), (20, 22, 17, 13), (21, 9, 4, 15), (2, 5, 11, 7), (8, 10, 23, 19), (0, 1, 2), (3, 4, 5), (6, 7, 8), (9, 10, 11), (12, 13, 14), (15, 16, 17), (18, 19, 20), (21, 22, 23), (6, 0, 2, 7), (1, 3, 5, 2), (4, 9, 11, 5), (10, 8, 7, 11), (18, 6, 8, 19), (9, 21, 23, 10), (22, 20, 19, 23), (12, 18, 20, 13), (21, 15, 17, 22), (16, 14, 13, 17), (0, 12, 14, 1), (15, 4, 3, 16), (6, 18, 12, 0)])
me_cube_014.polygons.foreach_set('material_index', [0, 0, 0, 0, 0, 1, 1, 1, 1, 1, 1, 1, 1, 1, 1, 1, 1, 1, 1, 1, 1, 1, 1, 1, 1, 0])
_uv = me_cube_014.uv_layers.new(name='UVMap')
_uv.uv.foreach_set('vector', [0.3875, 0.7812, 0.6125, 0.7812, 0.6125, 0.9688, 0.3875, 0.9687, 0.3875, 0.5028, 0.6125, 0.5028, 0.6125, 0.7472, 0.3875, 0.7472, 0.6563, 0.5028, 0.8437, 0.5028, 0.8437, 0.7472, 0.6562, 0.7472, 0.3875, 0.002778, 0.6125, 0.002778, 0.6125, 0.2472, 0.3875, 0.2472, 0.3875, 0.2812, 0.6125, 0.2812, 0.6125, 0.4688, 0.3875, 0.4687, 0.1562, 0.7472, 0.1562, 0.75, 0.125, 0.7472, 0.6125, 0.9688, 0.625, 0.9688, 0.6125, 1.0, 0.1563, 0.5028, 0.125, 0.5028, 0.1562, 0.5, 0.625, 0.2812, 0.6125, 0.25, 0.6125, 0.25, 0.3438, 0.7472, 0.375, 0.7472, 0.3438, 0.75, 0.625, 0.7812, 0.6125, 0.75, 0.6125, 0.75, 0.3438, 0.5028, 0.3438, 0.5, 0.375, 0.5028, 0.625, 0.5028, 0.6125, 0.5, 0.6125, 0.5, 0.1563, 0.5028, 0.1562, 0.7472, 0.125, 0.7472, 0.125, 0.5028, 0.3875, 0.0, 0.6125, 0.0, 0.6125, 0.002778, 0.3875, 0.002778, 0.625, 0.002778, 0.625, 0.2472, 0.6125, 0.2472, 0.6125, 0.002778, 0.6125, 0.2812, 0.3875, 0.2812, 0.3875, 0.2472, 0.6125, 0.2472, 0.3438, 0.5028, 0.1563, 0.5028, 0.1562, 0.5, 0.3438, 0.5, 0.625, 0.2812, 0.625, 0.4688, 0.6125, 0.4688, 0.6125, 0.2812, 0.6125, 0.5028, 0.3875, 0.5028, 0.3875, 0.4687, 0.6125, 0.4688, 0.3438, 0.7472, 0.3438, 0.5028, 0.3875, 0.5028, 0.3875, 0.7472, 0.6563, 0.5028, 0.6562, 0.7472, 0.6125, 0.7472, 0.6125, 0.5028, 0.6125, 0.7812, 0.3875, 0.7812, 0.3875, 0.7472, 0.6125, 0.7472, 0.1562, 0.7472, 0.3438, 0.7472, 0.3438, 0.75, 0.1562, 0.75, 0.625, 0.7812, 0.625, 0.9688, 0.6125, 0.9688, 0.6125, 0.7812, 0.1563, 0.5028, 0.3438, 0.5028, 0.3438, 0.7472, 0.1562, 0.7472])
me_cube_014.materials.append(mat_material)
me_cube_014.materials.append(mat_material_003)
me_cube_014.use_remesh_fix_poles = True
me_cube_014.use_remesh_preserve_attributes = False
me_cube_014.update()
me_cube_016 = bpy.data.meshes.new('Cube.016')
me_cube_016.from_pydata([(-27.96, -1.95, 22.97), (-27.95, -2.0, 23.02), (-28.0, -1.95, 23.05), (-27.95, -2.0, 23.89), (-27.96, -1.95, 23.97), (-28.0, -1.95, 23.95), (-27.96, 1.95, 22.97), (-28.0, 1.95, 23.05), (-27.95, 2.0, 23.02), (-27.96, 1.95, 23.97), (-27.95, 2.0, 23.89), (-28.0, 1.95, 23.95), (-0.0383, -1.95, -0.4679), (0.0, -1.95, -0.45), (-0.05, -2.0, -0.3928), (-0.0383, -1.95, 0.5321), (-0.05, -2.0, 0.4767), (0.0, -1.95, 0.45), (-0.0383, 1.95, -0.4679), (-0.05, 2.0, -0.3928), (0.0, 1.95, -0.45), (-0.0383, 1.95, 0.5321), (0.0, 1.95, 0.45), (-0.05, 2.0, 0.4767)], [], [(14, 16, 3, 1), (20, 22, 17, 13), (21, 9, 4, 15), (2, 5, 11, 7), (8, 10, 23, 19), (0, 1, 2), (3, 4, 5), (6, 7, 8), (9, 10, 11), (12, 13, 14), (15, 16, 17), (18, 19, 20), (21, 22, 23), (6, 0, 2, 7), (1, 3, 5, 2), (4, 9, 11, 5), (10, 8, 7, 11), (18, 6, 8, 19), (9, 21, 23, 10), (22, 20, 19, 23), (12, 18, 20, 13), (21, 15, 17, 22), (16, 14, 13, 17), (0, 12, 14, 1), (15, 4, 3, 16), (6, 18, 12, 0)])
me_cube_016.polygons.foreach_set('material_index', [0, 0, 0, 0, 0, 1, 1, 1, 1, 1, 1, 1, 1, 1, 1, 1, 1, 1, 1, 1, 1, 1, 1, 1, 1, 0])
_uv = me_cube_016.uv_layers.new(name='UVMap')
_uv.uv.foreach_set('vector', [0.3913, 0.7504, 0.6087, 0.7504, 0.6087, 0.9996, 0.3913, 0.9996, 0.3875, 0.5031, 0.6125, 0.5031, 0.6125, 0.7469, 0.3875, 0.7469, 0.6253, 0.5031, 0.8747, 0.5031, 0.8747, 0.7469, 0.6253, 0.7469, 0.3875, 0.003125, 0.6125, 0.003125, 0.6125, 0.2469, 0.3875, 0.2469, 0.3913, 0.2504, 0.6087, 0.2504, 0.6087, 0.4996, 0.3913, 0.4996, 0.1253, 0.7469, 0.1252, 0.75, 0.125, 0.7469, 0.6087, 0.9996, 0.625, 0.9997, 0.6125, 1.0, 0.1253, 0.5031, 0.125, 0.5031, 0.1252, 0.5, 0.625, 0.2503, 0.5982, 0.25, 0.6125, 0.25, 0.383, 0.7469, 0.3875, 0.75, 0.4018, 0.75, 0.633, 0.7469, 0.6192, 0.75, 0.6125, 0.75, 0.383, 0.5031, 0.4018, 0.5, 0.3875, 0.5, 0.633, 0.5031, 0.6125, 0.5, 0.6192, 0.5, 0.375, 0.2469, 0.375, 0.003125, 0.3875, 0.003125, 0.3875, 0.2469, 0.3808, 0.0, 0.5982, 0.0, 0.6125, 0.003125, 0.3875, 0.003125, 0.625, 0.003125, 0.625, 0.2469, 0.6125, 0.2469, 0.6125, 0.003125, 0.6087, 0.2504, 0.3913, 0.2504, 0.3875, 0.2469, 0.6125, 0.2469, 0.3747, 0.5031, 0.1253, 0.5031, 0.1252, 0.5, 0.3743, 0.5, 0.625, 0.2503, 0.625, 0.4997, 0.6087, 0.4996, 0.6087, 0.2504, 0.6125, 0.5031, 0.3875, 0.5031, 0.3913, 0.4996, 0.6087, 0.4996, 0.3747, 0.7469, 0.3747, 0.5031, 0.3875, 0.5031, 0.3875, 0.7469, 0.6253, 0.5031, 0.6253, 0.7469, 0.6125, 0.7469, 0.6125, 0.5031, 0.6087, 0.7504, 0.3913, 0.7504, 0.3875, 0.7469, 0.6125, 0.7469, 0.1253, 0.7469, 0.3747, 0.7469, 0.3743, 0.75, 0.1252, 0.75, 0.625, 0.7503, 0.625, 0.9997, 0.6087, 0.9996, 0.6087, 0.7504, 0.1253, 0.5031, 0.3747, 0.5031, 0.3747, 0.7469, 0.1253, 0.7469])
me_cube_016.materials.append(mat_material)
me_cube_016.materials.append(mat_material_003)
me_cube_016.use_remesh_fix_poles = True
me_cube_016.use_remesh_preserve_attributes = False
me_cube_016.update()
me_cube_017 = bpy.data.meshes.new('Cube.017')
me_cube_017.from_pydata([(0.5, -4.95, 0.45), (0.45, -4.95, 0.5), (0.45, -5.0, 0.45), (0.5, -4.95, -0.45), (0.45, -5.0, -0.45), (0.45, -4.95, -0.5), (-0.5, -4.95, 0.45), (-0.45, -5.0, 0.45), (-0.45, -4.95, 0.5), (-0.5, -4.95, -0.45), (-0.45, -4.95, -0.5), (-0.45, -5.0, -0.45), (0.5, 3.95, 0.45), (0.45, 4.0, 0.45), (0.45, 3.95, 0.5), (0.5, 3.95, -0.45), (0.45, 3.95, -0.5), (0.45, 4.0, -0.45), (-0.5, 3.95, 0.45), (-0.45, 3.95, 0.5), (-0.45, 4.0, 0.45), (-0.5, 3.95, -0.45), (-0.45, 4.0, -0.45), (-0.45, 3.95, -0.5)], [], [(13, 17, 22, 20), (0, 3, 15, 12), (5, 10, 23, 16), (9, 6, 18, 21), (8, 1, 14, 19), (0, 1, 2), (3, 4, 5), (6, 7, 8), (9, 10, 11), (12, 13, 14), (15, 16, 17), (18, 19, 20), (21, 22, 23), (2, 4, 3, 0), (6, 9, 11, 7), (10, 5, 4, 11), (7, 2, 1, 8), (12, 15, 17, 13), (20, 22, 21, 18), (22, 17, 16, 23), (19, 14, 13, 20), (8, 19, 18, 6), (23, 10, 9, 21), (0, 12, 14, 1), (5, 16, 15, 3), (4, 2, 7, 11)])
me_cube_017.polygons.foreach_set('material_index', [0, 0, 0, 0, 0, 1, 1, 1, 1, 1, 1, 1, 1, 1, 1, 1, 1, 1, 1, 1, 1, 1, 1, 1, 1, 0])
_uv = me_cube_017.uv_layers.new(name='UVMap')
_uv.uv.foreach_set('vector', [0.6125, 0.25, 0.3875, 0.25, 0.3875, 0.25, 0.6125, 0.25, 0.6125, 0.25, 0.3875, 0.25, 0.3875, 0.25, 0.6125, 0.25, 0.125, 0.5, 0.125, 0.5, 0.125, 0.5, 0.125, 0.5, 0.3875, 0.25, 0.6125, 0.25, 0.6125, 0.25, 0.3875, 0.25, 0.875, 0.5, 0.875, 0.5, 0.875, 0.5, 0.875, 0.5, 0.6125, 0.25, 0.625, 0.25, 0.6125, 0.25, 0.3875, 0.25, 0.3875, 0.25, 0.375, 0.25, 0.6125, 0.25, 0.6125, 0.25, 0.625, 0.25, 0.3875, 0.25, 0.375, 0.25, 0.3875, 0.25, 0.6125, 0.25, 0.625, 0.25, 0.625, 0.25, 0.3875, 0.25, 0.375, 0.25, 0.3875, 0.25, 0.6125, 0.25, 0.625, 0.25, 0.6125, 0.25, 0.3875, 0.25, 0.3875, 0.25, 0.375, 0.25, 0.6125, 0.25, 0.3875, 0.25, 0.3875, 0.25, 0.6125, 0.25, 0.6125, 0.25, 0.3875, 0.25, 0.3875, 0.25, 0.6125, 0.25, 0.125, 0.5, 0.125, 0.5, 0.1601, 0.4976, 0.1524, 0.4899, 0.875, 0.5, 0.875, 0.5, 0.875, 0.5, 0.875, 0.5, 0.6125, 0.25, 0.3875, 0.25, 0.3875, 0.25, 0.6125, 0.25, 0.6125, 0.25, 0.3875, 0.25, 0.3875, 0.25, 0.6125, 0.25, 0.3875, 0.25, 0.3875, 0.25, 0.375, 0.25, 0.375, 0.25, 0.625, 0.25, 0.625, 0.25, 0.6125, 0.25, 0.6125, 0.25, 0.625, 0.25, 0.625, 0.25, 0.6125, 0.25, 0.6125, 0.25, 0.375, 0.25, 0.375, 0.25, 0.3875, 0.25, 0.3875, 0.25, 0.6125, 0.25, 0.6125, 0.25, 0.625, 0.25, 0.625, 0.25, 0.375, 0.25, 0.375, 0.25, 0.3875, 0.25, 0.3875, 0.25, 0.1601, 0.4976, 0.8274, 0.4899, 0.6101, 0.2726, 0.1524, 0.4899])
me_cube_017.materials.append(mat_material)
me_cube_017.materials.append(mat_material_003)
me_cube_017.use_remesh_fix_poles = True
me_cube_017.use_remesh_preserve_attributes = False
me_cube_017.update()
me_cube_018 = bpy.data.meshes.new('Cube.018')
me_cube_018.from_pydata([(-0.15, -4.85, -0.5), (-0.25, -4.8, -0.45), (-0.2, -4.75, -0.45), (-0.25, -4.8, 0.45), (-0.15, -4.85, 0.5), (-0.2, -4.75, 0.45), (-0.15, -0.15, -0.5), (-0.2, -0.25, -0.45), (-0.25, -0.2, -0.45), (-0.15, -0.15, 0.5), (-0.25, -0.2, 0.45), (-0.2, -0.25, 0.45), (0.15, 0.2, -0.45), (0.2, 0.15, -0.45), (0.15, 0.15, -0.5), (0.15, 0.2, 0.45), (0.15, 0.15, 0.5), (0.2, 0.15, 0.45), (-2.2, 0.25, 0.45), (-2.25, 0.15, 0.5), (-2.15, 0.2, 0.45), (-2.2, 0.25, -0.45), (-2.15, 0.2, -0.45), (-2.25, 0.15, -0.5), (-2.6, -0.15, 0.45), (-2.55, -0.2, 0.45), (-2.55, -0.15, 0.5), (-2.6, -0.15, -0.45), (-2.55, -0.15, -0.5), (-2.55, -0.2, -0.45), (-2.2, 8.95, 0.45), (-2.25, 9.0, 0.45), (-2.25, 8.95, 0.5), (-2.2, 8.95, -0.45), (-2.25, 8.95, -0.5), (-2.25, 9.0, -0.45), (-2.6, 8.95, 0.45), (-2.55, 8.95, 0.5), (-2.55, 9.0, 0.45), (-2.6, 8.95, -0.45), (-2.55, 9.0, -0.45), (-2.55, 8.95, -0.5), (0.15, -5.15, 0.5), (0.15, -5.2, 0.45), (0.2, -5.15, 0.45), (0.15, -5.15, -0.5), (0.2, -5.15, -0.45), (0.15, -5.2, -0.45), (-2.2, -5.25, -0.45), (-2.25, -5.15, -0.5), (-2.15, -5.2, -0.45), (-2.2, -5.25, 0.45), (-2.15, -5.2, 0.45), (-2.25, -5.15, 0.5), (-2.6, -4.85, -0.45), (-2.55, -4.8, -0.45), (-2.55, -4.85, -0.5), (-2.6, -4.85, 0.45), (-2.55, -4.85, 0.5), (-2.55, -4.8, 0.45), (-2.15, -6.8, -0.45), (-2.25, -6.85, -0.5), (-2.2, -6.75, -0.45), (-2.15, -6.8, 0.45), (-2.2, -6.75, 0.45), (-2.25, -6.85, 0.5), (-2.55, -7.2, -0.45), (-2.6, -7.15, -0.45), (-2.55, -7.15, -0.5), (-2.55, -7.2, 0.45), (-2.55, -7.15, 0.5), (-2.6, -7.15, 0.45), (-0.2, -7.25, -0.45), (-0.25, -7.2, -0.45), (-0.15, -7.15, -0.5), (-0.2, -7.25, 0.45), (-0.15, -7.15, 0.5), (-0.25, -7.2, 0.45), (0.2, -6.85, -0.45), (0.15, -6.85, -0.5), (0.15, -6.8, -0.45), (0.2, -6.85, 0.45), (0.15, -6.8, 0.45), (0.15, -6.85, 0.5), (-0.2, -8.95, -0.45), (-0.15, -8.95, -0.5), (-0.15, -9.0, -0.45), (-0.2, -8.95, 0.45), (-0.15, -9.0, 0.45), (-0.15, -8.95, 0.5), (0.2, -8.95, -0.45), (0.15, -9.0, -0.45), (0.15, -8.95, -0.5), (0.2, -8.95, 0.45), (0.15, -8.95, 0.5), (0.15, -9.0, 0.45)], [], [(1, 55, 59, 3), (18, 21, 33, 30), (9, 4, 58, 70, 76, 89, 94, 83, 65, 53, 42, 16, 19, 32, 37, 26), (31, 35, 40, 38), (12, 22, 20, 15), (43, 52, 50, 47), (24, 36, 39, 27), (48, 51, 64, 62), (60, 63, 82, 80), (75, 72, 84, 87), (54, 67, 71, 57), (66, 73, 77, 69), (2, 5, 11, 7), (88, 86, 91, 95), (10, 25, 29, 8), (81, 93, 90, 78), (46, 13, 17, 44), (0, 1, 2), (3, 4, 5), (6, 7, 8), (9, 10, 11), (12, 13, 14), (15, 16, 17), (18, 19, 20), (21, 22, 23), (24, 25, 26), (27, 28, 29), (30, 31, 32), (33, 34, 35), (36, 37, 38), (39, 40, 41), (42, 43, 44), (45, 46, 47), (48, 49, 50), (51, 52, 53), (54, 55, 56), (57, 58, 59), (60, 61, 62), (63, 64, 65), (66, 67, 68), (69, 70, 71), (72, 73, 74), (75, 76, 77), (78, 79, 80), (81, 82, 83), (84, 85, 86), (87, 88, 89), (90, 91, 92), (93, 94, 95), (6, 0, 2, 7), (1, 3, 5, 2), (4, 9, 11, 5), (10, 8, 7, 11), (17, 13, 12, 15), (44, 17, 16, 42), (45, 14, 13, 46), (20, 22, 21, 18), (22, 12, 14, 23), (19, 16, 15, 20), (24, 27, 29, 25), (8, 29, 28, 6), (25, 10, 9, 26), (30, 33, 35, 31), (38, 40, 39, 36), (40, 35, 34, 41), (37, 32, 31, 38), (26, 37, 36, 24), (41, 28, 27, 39), (18, 30, 32, 19), (23, 34, 33, 21), (43, 47, 46, 44), (50, 52, 51, 48), (52, 43, 42, 53), (47, 50, 49, 45), (54, 57, 59, 55), (55, 1, 0, 56), (58, 4, 3, 59), (62, 64, 63, 60), (64, 51, 53, 65), (61, 49, 48, 62), (66, 69, 71, 67), (57, 71, 70, 58), (56, 68, 67, 54), (72, 75, 77, 73), (68, 74, 73, 66), (76, 70, 69, 77), (80, 82, 81, 78), (65, 83, 82, 63), (79, 61, 60, 80), (86, 88, 87, 84), (90, 93, 95, 91), (91, 86, 85, 92), (94, 89, 88, 95), (83, 94, 93, 81), (92, 79, 78, 90), (84, 72, 74, 85), (89, 76, 75, 87), (14, 45, 49, 61, 79, 92, 85, 74, 68, 56, 0, 6, 28, 41, 34, 23)])
me_cube_018.polygons.foreach_set('material_index', [0, 0, 0, 0, 0, 0, 0, 0, 0, 0, 0, 0, 0, 0, 0, 0, 0, 1, 1, 1, 1, 1, 1, 1, 1, 1, 1, 1, 1, 1, 1, 1, 1, 1, 1, 1, 1, 1, 1, 1, 1, 1, 1, 1, 1, 1, 1, 1, 1, 1, 1, 1, 1, 1, 1, 1, 1, 1, 1, 1, 1, 1, 1, 1, 1, 1, 1, 1, 1, 1, 1, 1, 1, 1, 1, 1, 1, 1, 1, 1, 1, 1, 1, 1, 1, 1, 1, 1, 1, 1, 1, 1, 1, 1, 1, 1, 1, 0])
_uv = me_cube_018.uv_layers.new(name='UVMap')
_uv.uv.foreach_set('vector', [0.3875, 0.0, 0.3875, 0.0, 0.6125, 0.0, 0.6125, 0.0, 0.6125, 0.25, 0.3875, 0.25, 0.3875, 0.25, 0.6125, 0.25, 0.7721, 0.5061, 0.7717, 0.7439, 0.8731, 0.75, 0.8749, 0.75, 0.8774, 0.7499, 0.8752, 0.75, 0.8752, 0.75, 0.8761, 0.75, 0.8749, 0.7499, 0.8682, 0.75, 0.6339, 0.7481, 0.6343, 0.5019, 0.8682, 0.5, 0.875, 0.5, 0.875, 0.5, 0.8731, 0.5, 0.6125, 0.25, 0.3875, 0.25, 0.3875, 0.25, 0.6125, 0.25, 0.3875, 0.4948, 0.3875, 0.2552, 0.6125, 0.2552, 0.6125, 0.4948, 0.6125, 0.7552, 0.6125, 0.9948, 0.3875, 0.9948, 0.3875, 0.7552, 0.6125, 0.25, 0.6125, 0.25, 0.3875, 0.25, 0.3875, 0.25, 0.3875, 1.0, 0.6125, 1.0, 0.6125, 1.0, 0.3875, 1.0, 0.3875, 1.0, 0.6125, 1.0, 0.6125, 1.0, 0.3875, 1.0, 0.6125, 1.0, 0.3875, 1.0, 0.3875, 1.0, 0.6125, 1.0, 0.3875, 0.0, 0.3875, 0.0, 0.6125, 0.0, 0.6125, 0.0, 0.3875, 1.0, 0.3875, 1.0, 0.6125, 1.0, 0.6125, 1.0, 0.3875, 0.002717, 0.6125, 0.002717, 0.6125, 0.2473, 0.3875, 0.2473, 0.6125, 1.0, 0.3875, 1.0, 0.3875, 1.0, 0.6125, 1.0, 0.6125, 0.25, 0.6125, 0.25, 0.3875, 0.25, 0.3875, 0.25, 0.6125, 1.0, 0.6125, 1.0, 0.3875, 1.0, 0.3875, 1.0, 0.3875, 0.7477, 0.3875, 0.5023, 0.6125, 0.5023, 0.6125, 0.7477, 0.2283, 0.7439, 0.125, 0.75, 0.125, 0.7473, 0.6125, 0.0, 0.625, 0.0, 0.625, 0.002717, 0.2279, 0.5061, 0.125, 0.5027, 0.125, 0.5, 0.625, 0.25, 0.6125, 0.25, 0.6125, 0.25, 0.3875, 0.4948, 0.3875, 0.5, 0.375, 0.4948, 0.6125, 0.4948, 0.625, 0.4948, 0.6125, 0.5, 0.6125, 0.25, 0.625, 0.25, 0.6125, 0.25, 0.125, 0.5, 0.1302, 0.5, 0.125, 0.5, 0.6125, 0.25, 0.6125, 0.25, 0.625, 0.25, 0.125, 0.5, 0.125, 0.5, 0.125, 0.5, 0.6125, 0.25, 0.6125, 0.25, 0.625, 0.25, 0.125, 0.5, 0.125, 0.5, 0.125, 0.5, 0.6125, 0.25, 0.625, 0.25, 0.6125, 0.25, 0.3875, 0.25, 0.3875, 0.25, 0.375, 0.25, 0.625, 0.7552, 0.6125, 0.75, 0.6125, 0.75, 0.3661, 0.7481, 0.375, 0.7477, 0.3698, 0.75, 0.125, 0.75, 0.125, 0.75, 0.1302, 0.75, 0.6125, 1.0, 0.6125, 1.0, 0.625, 1.0, 0.3875, 0.0, 0.3875, 0.0, 0.375, 0.0, 0.6125, 0.0, 0.625, 0.0, 0.6125, 0.0, 0.125, 0.75, 0.125, 0.75, 0.125, 0.75, 0.6125, 1.0, 0.625, 1.0, 0.625, 1.0, 0.3875, 0.0, 0.375, 0.0, 0.375, 0.0, 0.6125, 1.0, 0.625, 1.0, 0.6125, 1.0, 0.125, 0.75, 0.125, 0.75, 0.125, 0.75, 0.6125, 1.0, 0.625, 1.0, 0.6125, 1.0, 0.125, 0.75, 0.125, 0.75, 0.125, 0.75, 0.6125, 1.0, 0.6125, 1.0, 0.625, 1.0, 0.125, 0.75, 0.125, 0.75, 0.125, 0.75, 0.6125, 1.0, 0.6125, 1.0, 0.625, 1.0, 0.3875, 1.0, 0.3875, 1.0, 0.375, 1.0, 0.6125, 1.0, 0.625, 1.0, 0.6125, 1.0, 0.2279, 0.5061, 0.2283, 0.7439, 0.125, 0.7473, 0.125, 0.5027, 0.3875, 0.0, 0.6125, 0.0, 0.6125, 0.002717, 0.3875, 0.002717, 0.625, 0.0, 0.625, 0.25, 0.6125, 0.2473, 0.6125, 0.002717, 0.6125, 0.25, 0.3875, 0.25, 0.3875, 0.2473, 0.6125, 0.2473, 0.6125, 0.5023, 0.3875, 0.5023, 0.3875, 0.4948, 0.6125, 0.4948, 0.6125, 0.7477, 0.6125, 0.5023, 0.6343, 0.5019, 0.6339, 0.7481, 0.3661, 0.7481, 0.3657, 0.5019, 0.3875, 0.5023, 0.3875, 0.7477, 0.6125, 0.2552, 0.3875, 0.2552, 0.3875, 0.25, 0.6125, 0.25, 0.1302, 0.5, 0.3698, 0.5, 0.3657, 0.5019, 0.1318, 0.5, 0.625, 0.25, 0.625, 0.4948, 0.6125, 0.4948, 0.6125, 0.2552, 0.6125, 0.25, 0.3875, 0.25, 0.3875, 0.25, 0.6125, 0.25, 0.125, 0.5, 0.125, 0.5, 0.1269, 0.5, 0.2279, 0.5061, 0.6125, 0.25, 0.6125, 0.25, 0.625, 0.25, 0.625, 0.25, 0.6125, 0.25, 0.3875, 0.25, 0.3875, 0.25, 0.6125, 0.25, 0.6125, 0.25, 0.3875, 0.25, 0.3875, 0.25, 0.6125, 0.25, 0.125, 0.5, 0.125, 0.5, 0.125, 0.5, 0.125, 0.5, 0.625, 0.25, 0.625, 0.25, 0.6125, 0.25, 0.6125, 0.25, 0.625, 0.25, 0.625, 0.25, 0.6125, 0.25, 0.6125, 0.25, 0.125, 0.5, 0.1269, 0.5, 0.125, 0.5, 0.125, 0.5, 0.6125, 0.25, 0.6125, 0.25, 0.625, 0.25, 0.625, 0.25, 0.1318, 0.5, 0.125, 0.5, 0.125, 0.5, 0.125, 0.5, 0.6125, 0.7552, 0.3875, 0.7552, 0.3875, 0.7477, 0.6125, 0.7477, 0.3875, 0.9948, 0.6125, 0.9948, 0.6125, 1.0, 0.3875, 1.0, 0.6125, 0.9948, 0.6125, 0.7552, 0.625, 0.7552, 0.625, 1.0, 0.3698, 0.75, 0.1302, 0.75, 0.1318, 0.75, 0.3661, 0.7481, 0.3875, 0.0, 0.6125, 0.0, 0.6125, 0.0, 0.3875, 0.0, 0.125, 0.75, 0.125, 0.75, 0.2283, 0.7439, 0.1269, 0.75, 0.625, 0.0, 0.625, 0.0, 0.6125, 0.0, 0.6125, 0.0, 0.3875, 1.0, 0.6125, 1.0, 0.6125, 1.0, 0.3875, 1.0, 0.6125, 1.0, 0.6125, 1.0, 0.625, 1.0, 0.625, 1.0, 0.1251, 0.7499, 0.1318, 0.75, 0.125, 0.75, 0.125, 0.75, 0.3875, 0.0, 0.6125, 0.0, 0.6125, 0.0, 0.3875, 0.0, 0.6125, 0.0, 0.6125, 0.0, 0.625, 0.0, 0.625, 0.0, 0.1269, 0.75, 0.1251, 0.75, 0.125, 0.75, 0.125, 0.75, 0.3875, 1.0, 0.6125, 1.0, 0.6125, 1.0, 0.3875, 1.0, 0.1251, 0.75, 0.1226, 0.7499, 0.125, 0.75, 0.125, 0.75, 0.625, 1.0, 0.625, 1.0, 0.6125, 1.0, 0.6125, 1.0, 0.3875, 1.0, 0.6125, 1.0, 0.6125, 1.0, 0.3875, 1.0, 0.625, 1.0, 0.625, 1.0, 0.6125, 1.0, 0.6125, 1.0, 0.1239, 0.75, 0.1251, 0.7499, 0.125, 0.75, 0.125, 0.75, 0.3875, 1.0, 0.6125, 1.0, 0.6125, 1.0, 0.3875, 1.0, 0.3875, 1.0, 0.6125, 1.0, 0.6125, 1.0, 0.3875, 1.0, 0.125, 0.75, 0.125, 0.75, 0.1248, 0.75, 0.1248, 0.75, 0.625, 1.0, 0.625, 1.0, 0.6125, 1.0, 0.6125, 1.0, 0.625, 1.0, 0.625, 1.0, 0.6125, 1.0, 0.6125, 1.0, 0.1248, 0.75, 0.1239, 0.75, 0.125, 0.75, 0.125, 0.75, 0.125, 0.75, 0.125, 0.75, 0.1226, 0.7499, 0.1248, 0.75, 0.625, 1.0, 0.625, 1.0, 0.6125, 1.0, 0.6125, 1.0, 0.3657, 0.5019, 0.3661, 0.7481, 0.1318, 0.75, 0.1251, 0.7499, 0.1239, 0.75, 0.1248, 0.75, 0.1248, 0.75, 0.1226, 0.7499, 0.1251, 0.75, 0.1269, 0.75, 0.2283, 0.7439, 0.2279, 0.5061, 0.1269, 0.5, 0.125, 0.5, 0.125, 0.5, 0.1318, 0.5])
me_cube_018.materials.append(mat_material)
me_cube_018.materials.append(mat_material_003)
me_cube_018.use_remesh_fix_poles = True
me_cube_018.use_remesh_preserve_attributes = False
me_cube_018.update()

# ---- objects
ob_l14_cross_platform1_base = bpy.data.objects.new('L14_Cross_Platform1_Base', me_cube_001)
ob_l14_cross_platform2_base = bpy.data.objects.new('L14_Cross_Platform2_Base', me_cube_002)
ob_l14_little_platform_base = bpy.data.objects.new('L14_Little_Platform_Base', me_cube_003)
ob_l14_lmedium_platform_base = bpy.data.objects.new('L14_LMedium_Platform_Base', me_cube_004)
ob_l14_square_platform_base = bpy.data.objects.new('L14_Square_Platform_Base', me_cube_005)
ob_l14_lbig_platform_base = bpy.data.objects.new('L14_LBig_Platform_Base', me_cube_006)
ob_l14_long_platform_base = bpy.data.objects.new('L14_Long_Platform_Base', me_cube_007)
ob_l14_ramp_base = bpy.data.objects.new('L14_Ramp_Base', me_cube_008)
ob_l14_long_platform = bpy.data.objects.new('L14_Long_Platform', me_cube_009)
ob_l14_cross_platform1 = bpy.data.objects.new('L14_Cross_Platform1', me_cube_010)
ob_l14_2x2_platform = bpy.data.objects.new('L14_2x2_Platform', me_cube_011)
ob_l14_cross_platform2 = bpy.data.objects.new('L14_Cross_Platform2', me_cube_012)
ob_l14_little_platform = bpy.data.objects.new('L14_Little_Platform', me_cube_013)
ob_l14_lmedium_platform = bpy.data.objects.new('L14_LMedium_Platform', me_cube_014)
ob_l14_ramp = bpy.data.objects.new('L14_Ramp', me_cube_016)
ob_l14_lbig_platform = bpy.data.objects.new('L14_LBig_Platform', me_cube_017)
ob_l14_square_platform = bpy.data.objects.new('L14_Square_Platform', me_cube_018)

# ---- transforms, parenting, visibility, modifiers, constraints
ob_l14_cross_platform1_base.location = (0.0, 0.0, 0.0)
ob_l14_cross_platform2_base.location = (0.0, -37.0, 13.5)
ob_l14_little_platform_base.location = (0.0, 0.0, 0.0)
ob_l14_lmedium_platform_base.location = (0.0, 0.0, 0.0)
ob_l14_square_platform_base.location = (0.0, 0.0, 0.0)
ob_l14_lbig_platform_base.location = (0.0, 0.0, 0.0)
ob_l14_long_platform_base.location = (0.0, 0.0, 0.0)
ob_l14_ramp_base.location = (0.0, 0.0, 0.0)
ob_l14_long_platform.location = (0.0, 0.0, 0.0)
ob_l14_cross_platform1.location = (0.0, 0.0, 0.0)
ob_l14_2x2_platform.location = (0.0, 0.0, 0.0)
ob_l14_cross_platform2.location = (0.0, -37.0, 13.5)
ob_l14_little_platform.location = (0.0, 0.0, 0.0)
ob_l14_lmedium_platform.location = (0.0, 0.0, 0.0)
ob_l14_ramp.location = (0.0, 0.0, 0.0)
ob_l14_lbig_platform.location = (0.0, 0.0, 0.0)
ob_l14_square_platform.location = (0.0, 0.0, 0.0)

# ---- collection membership
col_objects.objects.link(ob_l14_cross_platform1_base)
col_objects.objects.link(ob_l14_cross_platform2_base)
col_objects.objects.link(ob_l14_little_platform_base)
col_objects.objects.link(ob_l14_lmedium_platform_base)
col_objects.objects.link(ob_l14_square_platform_base)
col_objects.objects.link(ob_l14_lbig_platform_base)
col_objects.objects.link(ob_l14_long_platform_base)
col_objects.objects.link(ob_l14_ramp_base)
col_objects.objects.link(ob_l14_long_platform)
col_objects.objects.link(ob_l14_cross_platform1)
col_objects.objects.link(ob_l14_2x2_platform)
col_objects.objects.link(ob_l14_cross_platform2)
col_objects.objects.link(ob_l14_little_platform)
col_objects.objects.link(ob_l14_lmedium_platform)
col_objects.objects.link(ob_l14_ramp)
col_objects.objects.link(ob_l14_lbig_platform)
col_objects.objects.link(ob_l14_square_platform)

# ---- scene / render settings (as saved in the file)
scene.frame_start = 1; scene.frame_end = 250; scene.frame_set(1)
scene.render.engine = 'BLENDER_EEVEE_NEXT'
scene.render.fps = 25
scene.cycles.use_denoising = False
scene.cycles.samples = 128
scene.cycles.sampling_pattern = 'TABULATED_SOBOL'
scene.cycles.use_adaptive_sampling = False
scene.cycles.use_light_tree = False
scene.view_settings.view_transform = 'Filmic'
bpy.context.view_layer.update()

# ---- added for rendering (the .blend has no active camera and no usable light): camera, sun
cam_auto = bpy.data.cameras.new('AutoCamera')
cam_auto.lens = 50.0
cam_auto.sensor_width = 36.0
cam_auto.clip_end = 1604.1
ob_auto_camera = bpy.data.objects.new('AutoCamera', cam_auto)
scene.collection.objects.link(ob_auto_camera)
ob_auto_camera.location = (78.6519, -135.682, 83.6216)
ob_auto_camera.rotation_euler = (1.09748, -7.21219e-08, 0.694738)
scene.camera = ob_auto_camera
light_auto_sun = bpy.data.lights.new('AutoSun', 'SUN')
light_auto_sun.energy = 3.0
light_auto_sun.angle = 0.0523599
ob_auto_sun = bpy.data.objects.new('AutoSun', light_auto_sun)
scene.collection.objects.link(ob_auto_sun)
ob_auto_sun.rotation_euler = (0.872665, 0.174533, 0.523599)
bpy.context.view_layer.update()
